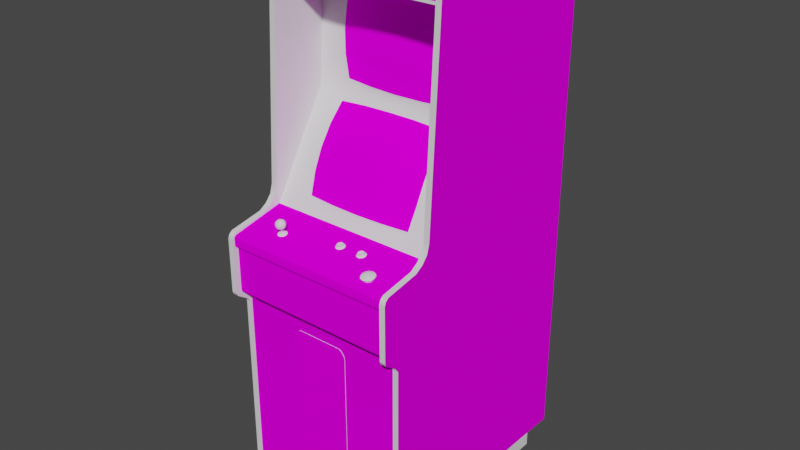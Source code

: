 # Source: spnchout.blend  (saved by Blender 2.93.20; exported with 4.5.12 LTS)
import bpy
from mathutils import Matrix  # noqa: F401  (used for matrix-valued properties, if any)

bpy.ops.wm.read_factory_settings(use_empty=True)
scene = bpy.context.scene
scene.name = 'Scene'

# ---- images (referenced by path relative to the original .blend; pixels are not part of the script)
import os
ASSET_DIR = os.environ.get("B2B_ASSET_DIR", "")  # directory of the original .blend (textures are referenced by path, not embedded)
HERE = os.path.dirname(os.path.abspath(__file__))  # packed textures are extracted next to this script under _unpacked/

def load_image(name, relpath, width, height, colorspace="sRGB"):
    """Load a texture the original file referenced (path relative to the .blend, or extracted next to this script)."""
    p = next((c for c in (os.path.join(HERE, relpath), os.path.join(ASSET_DIR, relpath)) if relpath and os.path.exists(c)), "")
    if p:
        img = bpy.data.images.load(p, check_existing=True)
        img.name = name
    else:  # same state as the original file: an image datablock whose file is absent (Cycles renders it pink)
        img = bpy.data.images.new(name, width, height)
        img.source = "FILE"
        img.filepath = "//" + (relpath or name)
    img.colorspace_settings.name = colorspace
    return img
img_01spnchoutmarqueemap_tiff = load_image('01spnchoutmarqueemap.TIFF', '01spnchoutmarqueemap.TIFF', 1024, 1024, 'sRGB')
img_02spnchoutsnapmap_tiff = load_image('02spnchoutsnapmap.TIFF', '02spnchoutsnapmap.TIFF', 1024, 1024, 'sRGB')
img_spnchoutsidemap_tiff = load_image('spnchoutsidemap.TIFF', 'spnchoutsidemap.TIFF', 1024, 1024, 'sRGB')
img_spnchoutcpomap_tiff = load_image('spnchoutcpomap.TIFF', 'spnchoutcpomap.TIFF', 1024, 1024, 'sRGB')
img_spnchoutmiscmap_tiff = load_image('spnchoutmiscmap.TIFF', 'spnchoutmiscmap.TIFF', 1024, 1024, 'sRGB')

# ---- materials (node trees are filled in below, after node groups)
mat_01spnchoutmarquee = bpy.data.materials.new('01spnchoutmarquee')
mat_01spnchoutmarquee.use_transparent_shadow = False
mat_01spnchoutmarquee.roughness = 0.8807
mat_01spnchoutmarquee.specular_intensity = 0.0
mat_02spnchoutsnap = bpy.data.materials.new('02spnchoutsnap')
mat_02spnchoutsnap.use_transparent_shadow = False
mat_02spnchoutsnap.roughness = 0.8807
mat_02spnchoutsnap.specular_intensity = 0.0
mat_spnchoutblack = bpy.data.materials.new('spnchoutblack')
mat_spnchoutblack.use_transparent_shadow = False
mat_spnchoutblack.roughness = 0.9157
mat_spnchoutblack.specular_intensity = 0.03529
mat_spnchoutside = bpy.data.materials.new('spnchoutside')
mat_spnchoutside.use_transparent_shadow = False
mat_spnchoutside.roughness = 0.8807
mat_spnchoutside.specular_intensity = 0.0
mat_spnchoutwhite = bpy.data.materials.new('spnchoutwhite')
mat_spnchoutwhite.use_transparent_shadow = False
mat_spnchoutwhite.roughness = 0.7934
mat_spnchoutwhite.specular_intensity = 0.7529
mat_spnchoutcpo = bpy.data.materials.new('spnchoutcpo')
mat_spnchoutcpo.use_transparent_shadow = False
mat_spnchoutcpo.roughness = 0.8807
mat_spnchoutcpo.specular_intensity = 0.0
mat_spnchoutmisc = bpy.data.materials.new('spnchoutmisc')
mat_spnchoutmisc.use_transparent_shadow = False
mat_spnchoutmisc.roughness = 0.8807
mat_spnchoutmisc.specular_intensity = 0.0
mat_spnchoutsilver = bpy.data.materials.new('spnchoutsilver')
mat_spnchoutsilver.use_transparent_shadow = False
mat_spnchoutsilver.roughness = 0.8114
mat_spnchoutsilver.specular_intensity = 0.2667
mat_spnchoutorangebutton = bpy.data.materials.new('spnchoutorangebutton')
mat_spnchoutorangebutton.use_transparent_shadow = False
mat_spnchoutorangebutton.roughness = 0.7934
mat_spnchoutorangebutton.specular_intensity = 0.6275
mat_spnchoutbluebutton = bpy.data.materials.new('spnchoutbluebutton')
mat_spnchoutbluebutton.use_transparent_shadow = False
mat_spnchoutbluebutton.roughness = 0.7934
mat_spnchoutbluebutton.specular_intensity = 0.6275

# ---- node groups
ng_auto_smooth = bpy.data.node_groups.new('Auto Smooth', 'GeometryNodeTree')
_s = ng_auto_smooth.interface.new_socket(name='Geometry', in_out='OUTPUT', socket_type='NodeSocketGeometry')
_s = ng_auto_smooth.interface.new_socket(name='Geometry', in_out='INPUT', socket_type='NodeSocketGeometry')
_s = ng_auto_smooth.interface.new_socket(name='Angle', in_out='INPUT', socket_type='NodeSocketFloat')
_s.subtype = 'ANGLE'
_s.min_value = 0.0
_s.max_value = 3.142
ng_auto_smooth.is_modifier = True
_N = ng_auto_smooth.nodes; _L = ng_auto_smooth.links
n0 = _N.new('NodeGroupOutput'); n0.name = 'Group Output'; n0.location = (480, -100)
n1 = _N.new('NodeGroupInput'); n1.name = 'Group Input'; n1.location = (-420, -300)
n2 = _N.new('NodeGroupInput'); n2.name = 'Group Input.001'; n2.location = (-60, -100)
n3 = _N.new('GeometryNodeSetShadeSmooth'); n3.name = 'Set Shade Smooth'; n3.location = (120, -100)
n3.domain = 'EDGE'
n4 = _N.new('GeometryNodeSetShadeSmooth'); n4.name = 'Set Shade Smooth.001'; n4.location = (300, -100)
n5 = _N.new('GeometryNodeInputMeshEdgeAngle'); n5.name = 'Edge Angle'; n5.location = (-420, -220)
n6 = _N.new('GeometryNodeInputEdgeSmooth'); n6.name = 'Is Edge Smooth'; n6.location = (-60, -160)
n7 = _N.new('GeometryNodeInputShadeSmooth'); n7.name = 'Is Face Smooth'; n7.location = (-240, -340)
n8 = _N.new('FunctionNodeBooleanMath'); n8.name = 'Boolean Math'; n8.location = (-60, -220)
n9 = _N.new('FunctionNodeCompare'); n9.name = 'Compare'; n9.location = (-240, -180)
n9.operation = 'LESS_EQUAL'
_L.new(n5.outputs[0], n9.inputs[0])
_L.new(n4.outputs[0], n0.inputs[0])
_L.new(n1.outputs[1], n9.inputs[1])
_L.new(n9.outputs[0], n8.inputs[0])
_L.new(n7.outputs[0], n8.inputs[1])
_L.new(n2.outputs[0], n3.inputs[0])
_L.new(n6.outputs[0], n3.inputs[1])
_L.new(n3.outputs[0], n4.inputs[0])
_L.new(n8.outputs[0], n3.inputs[2])
n0.is_active_output = True

# ---- material node trees
mat_01spnchoutmarquee.use_nodes = True; mat_01spnchoutmarquee.node_tree.nodes.clear()
_N = mat_01spnchoutmarquee.node_tree.nodes; _L = mat_01spnchoutmarquee.node_tree.links
n0 = _N.new('ShaderNodeBsdfPrincipled'); n0.name = 'Principled BSDF'; n0.location = (10, 300)
n0.distribution = 'GGX'
n0.subsurface_method = 'BURLEY'
n0.inputs[2].default_value = 0.8807
n0.inputs[3].default_value = 1.45
n0.inputs[13].default_value = 0.0
n0.inputs[27].default_value = (0.0, 0.0, 0.0, 1.0)
n0.inputs[28].default_value = 1.0
n1 = _N.new('ShaderNodeOutputMaterial'); n1.name = 'Material Output'; n1.location = (300, 300)
n2 = _N.new('ShaderNodeTexImage'); n2.name = 'Image Texture'; n2.location = (-300, 600)
n2.image = img_01spnchoutmarqueemap_tiff
_L.new(n0.outputs[0], n1.inputs[0])
_L.new(n2.outputs[0], n0.inputs[0])
n1.is_active_output = True
mat_02spnchoutsnap.use_nodes = True; mat_02spnchoutsnap.node_tree.nodes.clear()
_N = mat_02spnchoutsnap.node_tree.nodes; _L = mat_02spnchoutsnap.node_tree.links
n0 = _N.new('ShaderNodeBsdfPrincipled'); n0.name = 'Principled BSDF'; n0.location = (10, 300)
n0.distribution = 'GGX'
n0.subsurface_method = 'BURLEY'
n0.inputs[2].default_value = 0.8807
n0.inputs[3].default_value = 1.45
n0.inputs[13].default_value = 0.0
n0.inputs[27].default_value = (0.0, 0.0, 0.0, 1.0)
n0.inputs[28].default_value = 1.0
n1 = _N.new('ShaderNodeOutputMaterial'); n1.name = 'Material Output'; n1.location = (300, 300)
n2 = _N.new('ShaderNodeTexImage'); n2.name = 'Image Texture'; n2.location = (-300, 600)
n2.image = img_02spnchoutsnapmap_tiff
_L.new(n0.outputs[0], n1.inputs[0])
_L.new(n2.outputs[0], n0.inputs[0])
n1.is_active_output = True
mat_spnchoutblack.use_nodes = True; mat_spnchoutblack.node_tree.nodes.clear()
_N = mat_spnchoutblack.node_tree.nodes; _L = mat_spnchoutblack.node_tree.links
n0 = _N.new('ShaderNodeBsdfPrincipled'); n0.name = 'Principled BSDF'; n0.location = (10, 300)
n0.distribution = 'GGX'
n0.subsurface_method = 'BURLEY'
n0.inputs[2].default_value = 0.9157
n0.inputs[3].default_value = 1.45
n0.inputs[13].default_value = 0.03529
n0.inputs[27].default_value = (0.0, 0.0, 0.0, 1.0)
n0.inputs[28].default_value = 1.0
n1 = _N.new('ShaderNodeOutputMaterial'); n1.name = 'Material Output'; n1.location = (300, 300)
_L.new(n0.outputs[0], n1.inputs[0])
n1.is_active_output = True
mat_spnchoutside.use_nodes = True; mat_spnchoutside.node_tree.nodes.clear()
_N = mat_spnchoutside.node_tree.nodes; _L = mat_spnchoutside.node_tree.links
n0 = _N.new('ShaderNodeBsdfPrincipled'); n0.name = 'Principled BSDF'; n0.location = (10, 300)
n0.distribution = 'GGX'
n0.subsurface_method = 'BURLEY'
n0.inputs[2].default_value = 0.8807
n0.inputs[3].default_value = 1.45
n0.inputs[13].default_value = 0.0
n0.inputs[27].default_value = (0.0, 0.0, 0.0, 1.0)
n0.inputs[28].default_value = 1.0
n1 = _N.new('ShaderNodeOutputMaterial'); n1.name = 'Material Output'; n1.location = (300, 300)
n2 = _N.new('ShaderNodeTexImage'); n2.name = 'Image Texture'; n2.location = (-300, 600)
n2.image = img_spnchoutsidemap_tiff
_L.new(n0.outputs[0], n1.inputs[0])
_L.new(n2.outputs[0], n0.inputs[0])
n1.is_active_output = True
mat_spnchoutwhite.use_nodes = True; mat_spnchoutwhite.node_tree.nodes.clear()
_N = mat_spnchoutwhite.node_tree.nodes; _L = mat_spnchoutwhite.node_tree.links
n0 = _N.new('ShaderNodeBsdfPrincipled'); n0.name = 'Principled BSDF'; n0.location = (10, 300)
n0.distribution = 'GGX'
n0.subsurface_method = 'BURLEY'
n0.inputs[2].default_value = 0.7934
n0.inputs[3].default_value = 1.45
n0.inputs[13].default_value = 0.7529
n0.inputs[27].default_value = (0.0, 0.0, 0.0, 1.0)
n0.inputs[28].default_value = 1.0
n1 = _N.new('ShaderNodeOutputMaterial'); n1.name = 'Material Output'; n1.location = (300, 300)
_L.new(n0.outputs[0], n1.inputs[0])
n1.is_active_output = True
mat_spnchoutcpo.use_nodes = True; mat_spnchoutcpo.node_tree.nodes.clear()
_N = mat_spnchoutcpo.node_tree.nodes; _L = mat_spnchoutcpo.node_tree.links
n0 = _N.new('ShaderNodeBsdfPrincipled'); n0.name = 'Principled BSDF'; n0.location = (10, 300)
n0.distribution = 'GGX'
n0.subsurface_method = 'BURLEY'
n0.inputs[2].default_value = 0.8807
n0.inputs[3].default_value = 1.45
n0.inputs[13].default_value = 0.0
n0.inputs[27].default_value = (0.0, 0.0, 0.0, 1.0)
n0.inputs[28].default_value = 1.0
n1 = _N.new('ShaderNodeOutputMaterial'); n1.name = 'Material Output'; n1.location = (300, 300)
n2 = _N.new('ShaderNodeTexImage'); n2.name = 'Image Texture'; n2.location = (-300, 600)
n2.image = img_spnchoutcpomap_tiff
_L.new(n0.outputs[0], n1.inputs[0])
_L.new(n2.outputs[0], n0.inputs[0])
n1.is_active_output = True
mat_spnchoutmisc.use_nodes = True; mat_spnchoutmisc.node_tree.nodes.clear()
_N = mat_spnchoutmisc.node_tree.nodes; _L = mat_spnchoutmisc.node_tree.links
n0 = _N.new('ShaderNodeBsdfPrincipled'); n0.name = 'Principled BSDF'; n0.location = (10, 300)
n0.distribution = 'GGX'
n0.subsurface_method = 'BURLEY'
n0.inputs[2].default_value = 0.8807
n0.inputs[3].default_value = 1.45
n0.inputs[13].default_value = 0.0
n0.inputs[27].default_value = (0.0, 0.0, 0.0, 1.0)
n0.inputs[28].default_value = 1.0
n1 = _N.new('ShaderNodeOutputMaterial'); n1.name = 'Material Output'; n1.location = (300, 300)
n2 = _N.new('ShaderNodeTexImage'); n2.name = 'Image Texture'; n2.location = (-300, 600)
n2.image = img_spnchoutmiscmap_tiff
_L.new(n0.outputs[0], n1.inputs[0])
_L.new(n2.outputs[0], n0.inputs[0])
n1.is_active_output = True
mat_spnchoutsilver.use_nodes = True; mat_spnchoutsilver.node_tree.nodes.clear()
_N = mat_spnchoutsilver.node_tree.nodes; _L = mat_spnchoutsilver.node_tree.links
n0 = _N.new('ShaderNodeBsdfPrincipled'); n0.name = 'Principled BSDF'; n0.location = (10, 300)
n0.distribution = 'GGX'
n0.subsurface_method = 'BURLEY'
n0.inputs[2].default_value = 0.8114
n0.inputs[3].default_value = 1.45
n0.inputs[13].default_value = 0.2667
n0.inputs[27].default_value = (0.0, 0.0, 0.0, 1.0)
n0.inputs[28].default_value = 1.0
n1 = _N.new('ShaderNodeOutputMaterial'); n1.name = 'Material Output'; n1.location = (300, 300)
_L.new(n0.outputs[0], n1.inputs[0])
n1.is_active_output = True
mat_spnchoutorangebutton.use_nodes = True; mat_spnchoutorangebutton.node_tree.nodes.clear()
_N = mat_spnchoutorangebutton.node_tree.nodes; _L = mat_spnchoutorangebutton.node_tree.links
n0 = _N.new('ShaderNodeBsdfPrincipled'); n0.name = 'Principled BSDF'; n0.location = (10, 300)
n0.distribution = 'GGX'
n0.subsurface_method = 'BURLEY'
n0.inputs[2].default_value = 0.7934
n0.inputs[3].default_value = 1.45
n0.inputs[13].default_value = 0.6275
n0.inputs[27].default_value = (0.0, 0.0, 0.0, 1.0)
n0.inputs[28].default_value = 1.0
n1 = _N.new('ShaderNodeOutputMaterial'); n1.name = 'Material Output'; n1.location = (300, 300)
_L.new(n0.outputs[0], n1.inputs[0])
n1.is_active_output = True
mat_spnchoutbluebutton.use_nodes = True; mat_spnchoutbluebutton.node_tree.nodes.clear()
_N = mat_spnchoutbluebutton.node_tree.nodes; _L = mat_spnchoutbluebutton.node_tree.links
n0 = _N.new('ShaderNodeBsdfPrincipled'); n0.name = 'Principled BSDF'; n0.location = (10, 300)
n0.distribution = 'GGX'
n0.subsurface_method = 'BURLEY'
n0.inputs[2].default_value = 0.7934
n0.inputs[3].default_value = 1.45
n0.inputs[13].default_value = 0.6275
n0.inputs[27].default_value = (0.0, 0.0, 0.0, 1.0)
n0.inputs[28].default_value = 1.0
n1 = _N.new('ShaderNodeOutputMaterial'); n1.name = 'Material Output'; n1.location = (300, 300)
_L.new(n0.outputs[0], n1.inputs[0])
n1.is_active_output = True

# ---- world
world_world = bpy.data.worlds.new('World'); scene.world = world_world
world_world.use_nodes = True; world_world.node_tree.nodes.clear()
_N = world_world.node_tree.nodes; _L = world_world.node_tree.links
n0 = _N.new('ShaderNodeOutputWorld'); n0.name = 'World Output'; n0.location = (300, 300)
n1 = _N.new('ShaderNodeBackground'); n1.name = 'Background'; n1.location = (10, 300)
n1.inputs[0].default_value = (0.05088, 0.05088, 0.05088, 1.0)
_L.new(n1.outputs[0], n0.inputs[0])
n0.is_active_output = True
world_world.color = (0.05088, 0.05088, 0.05088)
world_world.use_sun_shadow = False
world_world.sun_shadow_jitter_overblur = 0.0

# ---- meshes
me_spnchout = bpy.data.meshes.new('spnchout')
me_spnchout.from_pydata([(0.2666, 0.8401, -0.0514), (-0.3245, 0.8401, -0.0514), (-0.3245, 0.7342, -0.04512), (0.2666, 0.7342, -0.04512), (-0.02999, 0.4362, -0.2171), (0.06936, 0.358, -0.231), (-0.02996, 0.105, -0.06511), (-0.1356, 0.177, -0.1031), (-0.233, 0.517, -0.2349), (-0.1357, 0.5175, -0.2207), (0.175, 0.1027, -0.0805), (0.1755, 0.1711, -0.1146), (0.07713, 0.1774, -0.1024), (-0.02998, 0.2491, -0.1458), (-0.1266, 0.3071, -0.2017), (0.175, 0.4406, -0.232), (0.07711, 0.5175, -0.2199), (-0.03, 0.6009, -0.2285), (-0.03012, 0.6793, -0.2521), (-0.1266, 0.6772, -0.2542), (-0.02994, 0.02747, -0.04238), (-0.1328, 0.1039, -0.07022), (-0.02997, 0.3563, -0.2296), (-0.1329, 0.4373, -0.2222), (0.07468, 0.5999, -0.2324), (-0.0301, 0.3099, -0.2006), (0.0747, 0.2465, -0.1489), (-0.1328, 0.2454, -0.1494), (-0.1329, 0.5991, -0.2333), (0.07527, 0.1044, -0.06933), (0.07525, 0.4375, -0.2211), (-0.231, 0.1017, -0.08206), (-0.1266, 0.02783, -0.04538), (-0.1266, 0.3579, -0.2322), (0.1741, 0.5951, -0.2426), (0.1662, 0.6738, -0.258), (0.06827, 0.6788, -0.2532), (-0.02937, 0.5181, -0.2134), (-0.02934, 0.1807, -0.09681), (0.1754, 0.5171, -0.2335), (-0.2228, 0.6712, -0.2599), (0.1742, 0.2378, -0.1561), (0.06938, 0.02843, -0.04432), (0.06829, 0.309, -0.2014), (-0.2024, -0.02991, 0.09195), (-0.2098, -0.03193, 0.102), (-0.1903, -0.03068, 0.09579), (-0.2095, -0.0003093, 0.09326), (-0.216, -0.001337, 0.1021), (-0.1831, 0.005947, 0.1085), (-0.1821, -0.002605, 0.1131), (-0.1821, -0.001337, 0.1021), (-0.215, -0.009889, 0.1067), (-0.216, -0.002605, 0.1131), (-0.2095, -0.003633, 0.1219), (-0.2037, 0.005672, 0.123), (-0.2119, 0.004865, 0.1178), (-0.2024, -0.03394, 0.112), (-0.1903, -0.03317, 0.1082), (-0.1915, -0.0164, 0.1004), (-0.1839, -0.01128, 0.1065), (-0.1915, -0.01767, 0.1113), (-0.2142, 0.007336, 0.1087), (-0.1961, 0.01206, 0.1182), (-0.1868, 0.006308, 0.1175), (-0.1897, 0.01309, 0.1093), (-0.2077, -0.03068, 0.09579), (-0.2102, -0.03071, 0.09397), (-0.2033, -0.02972, 0.08906), (-0.1948, -0.02972, 0.08906), (-0.194, -0.03237, 0.08607), (-0.1858, -0.03354, 0.09188), (-0.1883, -0.03193, 0.102), (-0.1879, -0.0339, 0.1099), (-0.2077, -0.03317, 0.1082), (-0.2102, -0.0339, 0.1099), (-0.2128, -0.0323, 0.1019), (-0.199, -0.004028, 0.1253), (-0.2019, -0.01806, 0.1147), (-0.2113, -0.01231, 0.1154), (-0.2084, -0.01703, 0.1058), (-0.1943, -0.009618, 0.09218), (-0.1861, -0.008807, 0.09736), (-0.1941, 0.007694, 0.09344), (-0.1886, -0.0003093, 0.09326), (-0.199, 8.166e-05, 0.08988), (-0.1886, -0.003633, 0.1219), (-0.1943, -0.01294, 0.1208), (-0.1861, -0.01097, 0.116), (-0.2066, 0.01245, 0.1148), (-0.1961, 0.01412, 0.1005), (-0.2037, 0.009, 0.09434), (-0.2066, 0.01372, 0.1039), (-0.204, -0.008142, 0.0916), (0.0514, -0.8513, 0.1326), (-0.1096, -0.8513, 0.1326), (-0.1096, -0.8513, 0.08233), (-0.1096, -0.3313, 0.08233), (-0.1182, -0.3358, 0.08233), (-0.2033, -0.03488, 0.1148), (-0.1948, -0.03488, 0.1148), (-0.1957, -0.03394, 0.112), (-0.1879, -0.03071, 0.09397), (-0.1957, -0.02991, 0.09195), (-0.1858, -0.03732, 0.1107), (-0.1827, -0.03543, 0.1013), (-0.1852, -0.0323, 0.1019), (-0.2041, -0.03237, 0.08607), (-0.204, -0.01164, 0.1217), (-0.1941, 0.004195, 0.1236), (-0.2113, -0.01025, 0.09765), (-0.2019, -0.016, 0.09698), (-0.2119, 0.007028, 0.09919), (-0.1868, 0.008363, 0.09981), (0.07372, -0.359, 0.08233), (0.07014, -0.3483, 0.08233), (0.0514, -0.8513, 0.08233), (0.06003, -0.8468, 0.08233), (0.07014, -0.8343, 0.1326), (-0.1283, -0.3483, 0.08233), (-0.1319, -0.359, 0.08233), (-0.1283, -0.8343, 0.08233), (-0.1182, -0.8468, 0.08233), (0.06003, -0.3358, 0.08233), (0.0514, -0.3313, 0.08233), (0.0514, -0.3313, 0.1326), (0.07014, -0.8343, 0.08233), (0.07372, -0.8236, 0.08233), (-0.1319, -0.8236, 0.08233), (-0.3241, -0.9491, -0.6192), (-0.194, -0.03848, 0.1165), (-0.2041, -0.03848, 0.1165), (-0.2122, -0.03732, 0.1107), (-0.2154, -0.03543, 0.1013), (-0.2122, -0.03354, 0.09188), (-0.199, -0.01968, 0.1055), (-0.199, 0.01573, 0.1096), (-0.1096, -0.3313, 0.1326), (0.2711, -0.9444, -0.6918), (-0.3285, -0.9444, -0.6918), (-0.3241, 0.8459, -0.05009), (-0.3241, 0.05353, -0.00181), (-0.3241, -0.9541, -0.695), (0.2659, 0.05353, -0.00181), (0.2711, 0.853, -0.6918), (-0.3241, -0.9541, 0.1264), (0.2659, 0.8559, -0.695), (-0.3441, -0.003612, -0.695), (0.2659, -0.2505, 0.192), (0.2659, 0.02097, 0.007428), (-0.3241, 0.02097, 0.007428), (-0.3241, -0.2505, 0.192), (-0.3343, 0.5169, -0.2325), (0.2859, -0.003612, -0.695), (0.2859, -0.9541, -0.695), (-0.3241, 0.8559, -0.07236), (-0.3241, 0.8559, -0.695), (-0.3285, 0.853, -0.6918), (-0.3285, 0.853, -0.06845), (0.2711, -0.9444, 0.1309), (-0.3285, -0.9444, 0.1309), (0.2711, 0.853, -0.06845), (0.2764, 0.7607, -0.2479), (0.2761, 0.517, -0.2302), (-0.03169, 0.323, -0.2212), (0.2659, -0.05108, 0.1871), (0.2659, -0.02054, 0.05604), (-0.3285, 0.7241, -0.04494), (-0.3285, 0.7241, -0.2555), (0.2711, 0.7241, -0.2555), (0.2711, 0.7241, -0.04494), (0.2763, 0.328, -0.2164), (0.2761, 0.1758, -0.1238), (0.09676, 0.002107, -0.01971), (-0.231, 0.236, -0.157), (-0.2873, 0.2606, -0.1772), (-0.2872, 0.1751, -0.1256), (-0.1562, 0.3227, -0.2216), (-0.2228, 0.2993, -0.2042), (0.2289, 0.176, -0.1241), (0.09535, 0.7233, -0.2459), (-0.03169, 0.7233, -0.2463), (-0.3346, -0.03047, -0.001769), (-0.3343, 0.1748, -0.1257), (0.2711, 0.843, -0.05202), (-0.3285, 0.843, -0.05202), (0.2659, -0.2891, 0.1497), (0.2659, -0.9491, 0.07847), (0.2659, -1.034, 0.07847), (0.2659, -1.034, -0.6192), (-0.3241, -0.9491, 0.07847), (-0.3241, -1.034, -0.6192), (0.2659, -0.9491, -0.6192), (-0.3241, -1.034, 0.07847), (-0.2228, 0.3625, -0.2388), (-0.2228, 0.02916, -0.0533), (0.1679, 0.3627, -0.2366), (0.2289, 0.419, -0.2232), (0.2291, 0.002407, -0.01937), (0.2289, 0.09163, -0.07321), (0.1662, 0.3024, -0.2037), (0.09535, 0.3232, -0.2208), (0.229, 0.3263, -0.2165), (-0.3241, -0.2728, 0.174), (0.2659, -0.003616, 0.02857), (-0.3241, -0.003616, 0.02857), (-0.2875, 0.7231, -0.2473), (-0.2873, 0.6167, -0.2396), (0.2289, 0.6182, -0.2377), (-0.3346, 0.7605, -0.2502), (-0.03204, 0.7607, -0.2491), (-0.03181, -0.03011, -0.000783), (-0.2873, 0.09069, -0.07469), (-0.1563, 0.001691, -0.02047), (-0.2873, 0.5171, -0.2323), (-0.231, 0.5939, -0.2443), (-0.231, 0.4404, -0.2338), (0.2291, 0.7233, -0.2454), (0.2288, 0.5173, -0.2304), (0.2764, -0.02947, 5.305e-05), (-0.03149, 0.001866, -0.02007), (-0.2329, 0.1705, -0.1158), (-0.3346, 0.3273, -0.2187), (-0.2873, 0.4188, -0.2251), (0.2289, 0.2626, -0.1764), (-0.3241, -0.9435, 0.1361), (0.1679, 0.03026, -0.05139), (-0.2875, 0.001562, -0.02091), (-0.1562, 0.7232, -0.2468), (-0.2875, 0.3253, -0.2183), (-0.3241, -0.06501, 0.192), (0.2659, -0.06501, 0.192), (-0.3241, 0.8527, -0.05923), (0.2659, 0.8318, -0.04612), (-0.3241, 0.8318, -0.04612), (0.2659, -0.2624, 0.1889), (0.2859, 0.8559, -0.07236), (-0.3441, -0.9541, 0.1264), (0.2859, -0.06501, 0.192), (-0.3441, -0.2891, 0.1497), (-0.3441, -0.06501, 0.192), (0.2859, 0.8559, -0.695), (0.2859, -0.0418, 0.176), (0.2859, -0.2624, 0.1889), (-0.3441, -0.2624, 0.1889), (0.2859, 0.02097, 0.007428), (-0.3441, -0.003616, 0.02857), (-0.3441, 0.02097, 0.007428), (-0.3441, 0.8459, -0.05009), (-0.3441, -0.9435, 0.1361), (-0.3441, -0.05108, 0.1871), (0.2859, -0.05108, 0.1871), (0.2859, 0.8527, -0.05923), (-0.3441, 0.8527, -0.05923), (0.2859, 0.8318, -0.04612), (-0.3441, -0.2505, 0.192), (-0.3441, -0.2728, 0.174), (-0.3441, 0.8559, -0.695), (-0.3441, 0.8559, -0.07236), (-0.3441, 0.8318, -0.04612), (-0.3441, 0.05353, -0.00181), (-0.3241, -0.0418, 0.176), (-0.3241, -0.02054, 0.05604), (-0.3441, -0.02054, 0.05604), (0.2859, 0.05353, -0.00181), (0.2859, -0.02054, 0.05604), (0.2659, -0.0418, 0.176), (0.2659, 0.8559, -0.07236), (-0.3241, -0.2891, 0.1497), (-0.3241, -0.3098, 0.1352), (-0.3441, -0.3098, 0.1352), (0.2859, -0.2891, 0.1497), (0.2859, -0.2728, 0.174), (0.2859, -0.3098, 0.1352), (0.2659, -0.3098, 0.1352), (0.2659, -0.9435, 0.1361), (0.2859, -0.2505, 0.192), (-0.3441, -0.0418, 0.176), (0.2859, -0.003616, 0.02857), (0.2859, -0.9541, 0.1264), (0.2659, -0.9541, 0.1264), (0.2659, -0.9541, -0.695), (0.2859, -0.9435, 0.1361), (-0.3241, -0.2624, 0.1889), (0.2659, -0.2728, 0.174), (-0.3441, -0.9541, -0.695), (0.2659, 0.8459, -0.05009), (0.2859, 0.8459, -0.05009), (0.2659, 0.8527, -0.05923), (-0.3241, -0.05108, 0.1871), (-0.3247, -0.01298, -0.01033), (-0.3247, -0.05125, 0.1801), (0.2665, -0.05125, 0.1801), (0.2665, -0.01298, -0.01033), (-0.3247, -0.0869, 0.185), (0.2665, -0.0869, 0.185), (0.2665, -0.05724, 0.185), (-0.3247, -0.05724, 0.185), (0.07372, -0.8236, 0.1326), (-0.1319, -0.359, 0.1326), (0.07014, -0.3483, 0.1326), (0.06003, -0.8468, 0.1326), (-0.1319, -0.8236, 0.1326), (-0.1283, -0.8343, 0.1326), (-0.1182, -0.3358, 0.1326), (0.07372, -0.359, 0.1326), (0.06003, -0.3358, 0.1326), (-0.1283, -0.3483, 0.1326), (-0.1182, -0.8468, 0.1326), (0.2711, -0.2898, 0.1309), (-0.3257, -0.2475, 0.1724), (-0.3252, -0.0869, 0.1724), (-0.3285, -0.2898, 0.1309), (0.2711, -0.2559, 0.1687), (-0.3285, -0.2559, 0.1687), (0.2668, -0.0869, 0.1724), (0.2669, -0.2475, 0.1724), (-0.1944, -0.01681, 0.1051), (-0.1958, -0.01747, 0.1084), (-0.1958, -0.04293, 0.1031), (-0.1991, -0.04321, 0.1045), (-0.1991, -0.01775, 0.1097), (-0.2024, -0.04293, 0.1031), (-0.2024, -0.01747, 0.1084), (-0.2038, -0.04226, 0.09987), (-0.2038, -0.01681, 0.1051), (-0.2024, -0.0416, 0.09663), (-0.2024, -0.01614, 0.1019), (-0.1991, -0.04132, 0.09528), (-0.1991, -0.01586, 0.1005), (-0.1958, -0.0416, 0.09663), (-0.1958, -0.01614, 0.1019), (-0.1944, -0.04226, 0.09987), (0.1909, -0.04058, 0.133), (0.1889, -0.03203, 0.1269), (0.1755, -0.04358, 0.1481), (0.1832, -0.03798, 0.1199), (0.1678, -0.03614, 0.1475), (0.1755, -0.03654, 0.1495), (0.1622, -0.03203, 0.1269), (0.1889, -0.04207, 0.1406), (0.1601, -0.04058, 0.133), (0.1868, -0.0372, 0.1536), (0.1909, -0.03354, 0.1344), (0.1601, -0.03354, 0.1344), (0.1643, -0.0372, 0.1536), (0.156, -0.03559, 0.1455), (0.1622, -0.03504, 0.142), (0.1755, -0.02901, 0.1123), (0.1755, -0.03053, 0.1193), (0.1832, -0.03094, 0.1213), (0.1832, -0.03614, 0.1475), (0.1889, -0.03504, 0.142), (0.195, -0.03559, 0.1455), (0.1678, -0.03094, 0.1213), (0.1755, -0.03757, 0.1179), (0.1902, -0.04376, 0.141), (0.1924, -0.04212, 0.1327), (0.1924, -0.04058, 0.133), (0.1609, -0.04047, 0.1244), (0.1586, -0.04212, 0.1327), (0.1586, -0.04058, 0.133), (0.1609, -0.04376, 0.141), (0.1671, -0.04497, 0.1471), (0.1755, -0.04541, 0.1493), (0.184, -0.04497, 0.1471), (0.1902, -0.04047, 0.1244), (0.184, -0.03926, 0.1183), (0.184, -0.03772, 0.1186), (0.1755, -0.03882, 0.1161), (0.1671, -0.03926, 0.1183), (0.1671, -0.03772, 0.1186), (0.1755, -0.04387, 0.1496), (0.1609, -0.03893, 0.1247), (0.1902, -0.03893, 0.1247), (0.1671, -0.04343, 0.1474), (0.1832, -0.04318, 0.1461), (0.1755, -0.03728, 0.1164), (0.1678, -0.03798, 0.1199), (0.1609, -0.04222, 0.1413), (0.1678, -0.04318, 0.1461), (0.184, -0.04343, 0.1474), (0.1902, -0.04222, 0.1413), (0.1622, -0.04207, 0.1406), (0.1889, -0.03908, 0.1255), (0.1622, -0.03908, 0.1255), (0.07577, -0.01851, 0.05573), (0.08115, -0.02171, 0.05109), (0.08445, -0.0238, 0.06113), (0.0932, -0.01851, 0.05573), (0.08781, -0.01774, 0.05189), (0.08022, -0.02668, 0.07393), (0.08874, -0.02668, 0.07393), (0.08781, -0.02574, 0.07118), (0.08874, -0.02152, 0.0482), (0.08022, -0.02152, 0.0482), (0.08781, -0.02171, 0.05109), (0.001724, -0.0238, 0.06113), (0.005089, -0.01774, 0.05189), (-0.002502, -0.02668, 0.07393), (0.006021, -0.02668, 0.07393), (0.005089, -0.02574, 0.07118), (-0.002502, -0.02152, 0.0482), (-0.00157, -0.02171, 0.05109), (0.01047, -0.01851, 0.05573), (0.08115, -0.02177, 0.07198), (0.07577, -0.021, 0.06814), (0.08781, -0.02177, 0.07198), (0.09525, -0.02373, 0.06114), (0.0932, -0.02497, 0.06735), (0.09564, -0.0257, 0.06901), (0.08115, -0.02574, 0.07118), (0.07577, -0.02497, 0.06735), (0.07332, -0.0257, 0.06901), (0.07069, -0.0241, 0.06106), (0.0977, -0.02534, 0.05102), (0.08953, -0.02417, 0.04521), (0.07332, -0.02251, 0.05311), (0.07577, -0.02248, 0.05493), (-0.006957, -0.02497, 0.06735), (0.01292, -0.0257, 0.06901), (-0.009403, -0.0257, 0.06901), (-0.01204, -0.0241, 0.06106), (0.01497, -0.02534, 0.05102), (0.006807, -0.02417, 0.04521), (0.01253, -0.02373, 0.06114), (-0.009403, -0.02251, 0.05311), (0.0932, -0.021, 0.06814), (0.09525, -0.01976, 0.06193), (0.07371, -0.02373, 0.06114), (0.09564, -0.02251, 0.05311), (0.0977, -0.02912, 0.06985), (0.1008, -0.02723, 0.06043), (0.09828, -0.0241, 0.06106), (0.07944, -0.02417, 0.04521), (0.01047, -0.021, 0.06814), (-0.00157, -0.02574, 0.07118), (-0.006957, -0.02248, 0.05493), (0.01047, -0.02497, 0.06735), (0.01253, -0.01976, 0.06193), (-0.009012, -0.02373, 0.06114), (0.01292, -0.02251, 0.05311), (0.01497, -0.02912, 0.06985), (0.01809, -0.02723, 0.06043), (0.01555, -0.0241, 0.06106), (0.006021, -0.02152, 0.0482), (-0.003288, -0.02417, 0.04521), (0.08112, -0.01775, 0.05197), (0.07371, -0.01976, 0.06193), (0.0932, -0.02248, 0.05493), (0.08953, -0.03028, 0.07566), (0.07944, -0.03028, 0.07566), (0.07127, -0.02912, 0.06985), (0.06815, -0.02723, 0.06043), (0.07127, -0.02534, 0.05102), (-0.00157, -0.02177, 0.07198), (0.005089, -0.02177, 0.07198), (-0.001608, -0.01775, 0.05197), (-0.006957, -0.01851, 0.05573), (-0.009012, -0.01976, 0.06193), (-0.006957, -0.021, 0.06814), (0.005089, -0.02171, 0.05109), (0.01047, -0.02248, 0.05493), (0.006807, -0.03028, 0.07566), (-0.003288, -0.03028, 0.07566), (-0.01145, -0.02912, 0.06985), (-0.01457, -0.02723, 0.06043), (-0.01145, -0.02534, 0.05102), (0.1909, -0.0282, 0.1355), (0.1889, -0.0267, 0.1279), (0.1755, -0.03527, 0.157), (0.1868, -0.03468, 0.1541), (0.1832, -0.0308, 0.1486), (0.1622, -0.0267, 0.1279), (0.1601, -0.0282, 0.1355), (0.1668, -0.02644, 0.1358), (0.1832, -0.0256, 0.1224), (0.1868, -0.02708, 0.1158), (0.1622, -0.0297, 0.143), (0.1678, -0.0308, 0.1486), (0.1643, -0.02708, 0.1158), (0.1678, -0.0256, 0.1224), (0.1755, -0.03779, 0.1565), (0.1874, -0.03637, 0.1548), (0.195, -0.02869, 0.1239), (0.1981, -0.03088, 0.1349), (0.1992, -0.03237, 0.1346), (0.1889, -0.0297, 0.143), (0.155, -0.03007, 0.123), (0.1518, -0.03237, 0.1346), (0.153, -0.03088, 0.1349), (0.1643, -0.03468, 0.1541), (0.156, -0.03308, 0.146), (0.155, -0.03468, 0.1463), (0.1637, -0.03637, 0.1548), (0.1755, -0.03698, 0.1579), (0.156, -0.02869, 0.1239), (0.1643, -0.0296, 0.1153), (0.1637, -0.02838, 0.1145), (0.195, -0.0312, 0.1234), (0.1868, -0.0296, 0.1153), (0.1874, -0.02838, 0.1145), (0.196, -0.03468, 0.1463), (0.195, -0.03308, 0.146), (0.1755, -0.02776, 0.1114), (0.1755, -0.02649, 0.1128), (0.196, -0.03007, 0.123), (0.1755, -0.0312, 0.1506), (0.1679, -0.02559, 0.1315), (0.1679, -0.0273, 0.1401), (0.1711, -0.02497, 0.1284), (0.1755, -0.0252, 0.1204), (0.1831, -0.0273, 0.1401), (0.1831, -0.02559, 0.1315), (0.1799, -0.02497, 0.1284), (0.153, -0.0334, 0.1344), (0.156, -0.0312, 0.1234), (0.1981, -0.0334, 0.1344), (0.1755, -0.02814, 0.1444), (0.1755, -0.02474, 0.1272), (0.1711, -0.02792, 0.1433), (0.1843, -0.02644, 0.1358), (0.1799, -0.02792, 0.1433)], [], [(157, 144, 138, 139), (4, 22, 5, 30), (8, 216, 23, 9), (7, 27, 174, 221), (11, 41, 26, 12), (13, 25, 14, 27), (42, 29, 6, 20), (21, 32, 20, 6), (26, 43, 25, 13), (9, 28, 215, 8), (6, 38, 7, 21), (13, 38, 12, 26), (4, 37, 9, 23), (12, 29, 10, 11), (38, 13, 27, 7), (43, 26, 41, 200), (27, 14, 178, 174), (36, 24, 34, 35), (38, 6, 29, 12), (17, 37, 16, 24), (221, 31, 21, 7), (19, 28, 17, 18), (33, 23, 216, 194), (24, 36, 18, 17), (39, 34, 24, 16), (29, 42, 226, 10), (506, 501, 477, 484), (279, 154, 153, 273), (28, 19, 40, 215), (37, 17, 28, 9), (258, 257, 147, 260), (125, 299, 95, 298), (23, 33, 22, 4), (176, 221, 174, 175), (82, 84, 113, 51), (84, 82, 81, 85), (60, 88, 61, 59), (54, 55, 56), (57, 58, 46), (61, 87, 108, 78), (135, 59, 61), (136, 89, 55, 63), (100, 73, 58, 101), (106, 73, 104, 105), (107, 134, 67, 68), (58, 72, 46), (101, 57, 99, 100), (68, 67, 66, 44), (50, 60, 51, 49), (110, 93, 111, 80), (59, 81, 82), (83, 84, 85), (50, 49, 64), (65, 49, 113, 90), (89, 56, 55), (47, 93, 110, 48), (135, 80, 111), (64, 49, 65, 63), (90, 83, 91), (291, 297, 296, 292), (98, 119, 307, 304), (44, 103, 69, 68), (44, 66, 45), (420, 444, 425, 438), (103, 44, 46), (100, 99, 131, 130), (416, 434, 395, 394), (75, 99, 57, 74), (437, 403, 402, 426), (515, 346, 493, 489), (47, 91, 83, 85), (77, 87, 88, 86), (135, 111, 81, 59), (63, 109, 64), (109, 77, 86), (136, 92, 89), (136, 63, 65), (61, 88, 87), (53, 62, 48, 52), (80, 79, 52), (92, 112, 62), (48, 62, 112), (112, 47, 48), (136, 90, 91, 92), (51, 113, 49), (167, 170, 184, 185), (166, 265, 278, 204), (205, 150, 247, 246), (269, 268, 239, 270), (309, 312, 160, 159), (355, 378, 354, 349), (298, 118, 126, 127), (169, 170, 167, 168), (118, 301, 117, 126), (203, 283, 244, 256), (165, 251, 242, 266), (339, 354, 378, 385), (343, 352, 340, 333), (159, 160, 139, 138), (256, 239, 268, 203), (57, 101, 58), (45, 74, 57), (102, 69, 103, 46), (462, 425, 444, 441), (73, 106, 72, 58), (69, 102, 71, 70), (422, 426, 467, 466), (73, 100, 130, 104), (345, 482, 495, 494), (433, 410, 431, 432), (135, 61, 78), (135, 78, 80), (88, 50, 64, 86), (77, 108, 87), (56, 53, 54), (93, 47, 85), (92, 62, 56, 89), (86, 64, 109), (79, 54, 53, 52), (136, 65, 90), (50, 88, 60), (54, 79, 108), (80, 52, 110), (48, 110, 52), (111, 93, 81), (85, 81, 93), (59, 82, 60), (51, 60, 82), (77, 109, 55), (63, 55, 109), (53, 56, 62), (108, 77, 55, 54), (47, 112, 91), (92, 91, 112), (84, 83, 113), (90, 113, 83), (230, 289, 250, 240), (312, 309, 313, 314), (140, 141, 142), (281, 143, 286), (194, 229, 177), (281, 280, 274), (269, 145, 142), (267, 146, 281), (156, 285, 147), (281, 148, 149), (150, 151, 142), (152, 214, 207), (241, 153, 146), (153, 154, 146), (155, 142, 156), (190, 129, 191, 193), (257, 156, 147), (277, 250, 289, 261), (162, 218, 163), (310, 314, 313, 316), (148, 165, 166), (262, 289, 151), (304, 137, 97, 98), (171, 179, 172), (33, 177, 164, 22), (41, 11, 179, 224), (177, 229, 178), (164, 25, 43), (164, 201, 5, 22), (162, 208, 218), (181, 228, 19, 18), (152, 207, 206), (182, 176, 183), (188, 193, 191, 189), (281, 186, 148), (151, 268, 142), (258, 155, 156, 257), (263, 277, 261, 262), (189, 192, 187, 188), (120, 128, 302, 299), (178, 229, 175, 174), (224, 202, 200, 41), (207, 215, 40, 206), (197, 15, 196, 202), (200, 202, 201), (201, 202, 196), (186, 284, 148), (151, 203, 268), (148, 166, 204), (205, 262, 151), (35, 34, 208, 217), (78, 108, 79, 80), (209, 181, 210), (152, 206, 209), (211, 227, 182), (182, 227, 212), (213, 32, 195), (177, 33, 194), (43, 201, 164), (40, 19, 228), (178, 14, 177), (210, 181, 180), (162, 217, 208), (214, 223, 216, 8), (219, 173, 220), (172, 199, 198), (156, 142, 285), (154, 281, 146), (194, 216, 223, 229), (183, 176, 175), (222, 229, 223), (171, 224, 179), (163, 197, 202), (199, 10, 226, 198), (281, 149, 143), (141, 150, 142), (240, 255, 151, 230), (155, 140, 142), (267, 281, 286), (268, 269, 142), (281, 274, 186), (218, 208, 34, 39), (262, 261, 289), (165, 266, 166), (15, 197, 218, 39), (280, 275, 274), (269, 225, 145), (180, 36, 35), (179, 11, 10, 199), (150, 205, 151), (148, 204, 149), (201, 43, 200), (182, 212, 176), (196, 5, 201), (226, 42, 173), (172, 179, 199), (181, 18, 36, 180), (478, 474, 490, 492), (211, 213, 227), (195, 227, 213), (209, 206, 228), (228, 206, 40), (195, 31, 212, 227), (32, 213, 220, 20), (222, 223, 214), (163, 218, 197), (183, 175, 229), (171, 202, 224), (401, 436, 399, 400), (210, 180, 217), (35, 217, 180), (219, 198, 173), (173, 198, 226), (289, 230, 151), (148, 231, 165), (164, 177, 14), (14, 25, 164), (183, 229, 222), (155, 232, 140), (143, 233, 286), (140, 234, 141), (267, 286, 288), (209, 228, 181), (211, 220, 213), (172, 198, 219), (163, 202, 171), (222, 214, 152), (151, 283, 203), (219, 220, 211), (284, 235, 148), (210, 217, 162), (153, 241, 236, 264), (15, 39, 16, 30), (147, 285, 237, 270), (494, 493, 346, 345), (153, 238, 271), (147, 239, 240), (153, 265, 242), (147, 277, 263), (238, 243, 271), (239, 244, 240), (278, 153, 245), (246, 247, 147), (147, 270, 239), (153, 278, 265), (147, 263, 246), (260, 248, 258), (236, 287, 264), (147, 240, 277), (153, 242, 238), (273, 282, 279), (237, 249, 270), (153, 271, 273), (153, 264, 245), (247, 260, 147), (240, 250, 277), (242, 251, 238), (236, 252, 287), (248, 253, 258), (260, 259, 248), (287, 254, 264), (238, 276, 243), (244, 255, 240), (239, 256, 244), (243, 272, 271), (192, 129, 190, 187), (252, 288, 286, 287), (187, 190, 193, 188), (280, 279, 282, 275), (237, 285, 142, 145), (292, 293, 290, 291), (140, 232, 253, 248), (254, 233, 143, 264), (436, 401, 456, 455), (266, 242, 265, 166), (243, 235, 284, 272), (2, 3, 0, 1), (246, 263, 262, 205), (141, 234, 259, 260), (296, 297, 294, 295), (158, 161, 144, 157), (272, 284, 186, 271), (270, 249, 225, 269), (128, 121, 303, 302), (125, 306, 123, 124), (251, 165, 231, 238), (127, 114, 305, 298), (115, 123, 306, 300), (301, 94, 116, 117), (245, 149, 204, 278), (232, 155, 258, 253), (238, 231, 148, 276), (299, 307, 119, 120), (271, 186, 274, 273), (236, 267, 288, 252), (281, 154, 279, 280), (255, 244, 283, 151), (260, 247, 150, 141), (234, 140, 248, 259), (287, 286, 233, 254), (235, 243, 276, 148), (146, 267, 236, 241), (149, 245, 264, 143), (184, 161, 158, 185), (96, 116, 94, 95), (275, 282, 273, 274), (30, 5, 196, 15), (298, 300, 125), (95, 301, 298), (302, 303, 299), (125, 304, 299), (303, 95, 299), (298, 305, 300), (125, 137, 304), (95, 94, 301), (300, 306, 125), (304, 307, 299), (301, 118, 298), (303, 308, 95), (129, 192, 189, 191), (387, 418, 386, 447), (124, 97, 137, 125), (37, 4, 30, 16), (42, 20, 220, 173), (323, 325, 324, 322), (321, 323, 322, 320), (428, 427, 409, 408), (318, 321, 320, 319), (429, 412, 406, 448), (365, 356, 382, 381), (327, 329, 328, 326), (325, 327, 326, 324), (385, 341, 344, 339), (350, 334, 384, 336), (95, 308, 122, 96), (351, 338, 335, 376), (334, 343, 333, 384), (339, 344, 515, 516), (343, 334, 499, 517), (337, 347, 383, 380), (352, 351, 376, 340), (509, 512, 519, 508), (383, 341, 361, 379), (354, 339, 516, 497), (342, 482, 338, 351), (349, 354, 497, 348), (347, 337, 345, 346), (336, 355, 349, 350), (348, 500, 350, 349), (347, 344, 341, 383), (360, 362, 379, 361), (371, 377, 369, 370), (380, 335, 338, 337), (358, 382, 356, 357), (389, 428, 408, 449), (315, 311, 310, 316), (308, 303, 121, 122), (329, 331, 330, 328), (372, 375, 363, 364), (352, 343, 517, 353), (375, 379, 362, 363), (357, 366, 374, 358), (368, 374, 366, 367), (361, 373, 359, 360), (381, 372, 364, 365), (346, 515, 344, 347), (367, 369, 377, 368), (482, 345, 337, 338), (176, 212, 31, 221), (377, 371, 378, 355), (340, 376, 381, 382), (335, 380, 375, 372), (334, 350, 500, 499), (372, 381, 376, 335), (358, 374, 384, 333), (382, 358, 333, 340), (341, 385, 373, 361), (355, 336, 368, 377), (353, 342, 351, 352), (380, 383, 379, 375), (403, 437, 458, 457), (447, 390, 396, 387), (388, 389, 390), (387, 396, 394, 395), (403, 461, 445, 402), (457, 398, 461, 403), (370, 359, 373, 371), (397, 404, 398), (393, 411, 391, 392), (67, 76, 45, 66), (311, 315, 295, 294), (449, 396, 390, 389), (319, 332, 317, 318), (407, 427, 388), (412, 429, 414, 413), (413, 391, 411, 412), (421, 399, 436, 419), (419, 440, 422, 421), (420, 400, 463, 442), (437, 440, 459, 458), (441, 445, 461, 462), (412, 411, 405, 406), (456, 435, 397), (410, 433, 408, 409), (45, 57, 46, 44), (400, 420, 438, 401), (74, 45, 76, 75), (394, 430, 415, 416), (418, 387, 395, 417), (419, 436, 455, 460), (406, 405, 388), (425, 462, 404, 439), (439, 435, 438, 425), (388, 427, 428), (426, 422, 440, 437), (444, 420, 442, 443), (443, 423, 441, 444), (424, 446, 402, 445), (445, 441, 423, 424), (393, 409, 427, 407), (460, 455, 397), (418, 429, 448, 386), (331, 317, 332, 330), (397, 435, 439), (46, 72, 106, 102), (214, 8, 215, 207), (105, 71, 102, 106), (392, 391, 451, 450), (434, 454, 417, 395), (405, 407, 388), (300, 305, 114, 115), (447, 386, 388), (386, 448, 388), (388, 390, 447), (448, 406, 388), (440, 419, 460, 459), (388, 428, 389), (392, 410, 409, 393), (417, 414, 429, 418), (99, 75, 132, 131), (400, 399, 464, 463), (70, 107, 68, 69), (421, 422, 466, 465), (446, 467, 426, 402), (455, 456, 397), (411, 393, 407, 405), (457, 458, 397), (458, 459, 397), (397, 398, 457), (459, 460, 397), (462, 461, 398, 404), (397, 439, 404), (401, 438, 435, 456), (396, 449, 430, 394), (449, 408, 433, 430), (410, 392, 450, 431), (76, 67, 134, 133), (391, 413, 452, 451), (432, 415, 430, 433), (414, 417, 454, 453), (510, 519, 511, 481), (491, 470, 507, 479), (513, 521, 468, 469), (481, 511, 505, 480), (512, 522, 472, 487), (496, 490, 474, 473), (31, 195, 32, 21), (509, 475, 474, 478), (485, 503, 502, 486), (490, 496, 488, 489), (504, 498, 480, 505), (489, 488, 516, 515), (520, 509, 478, 479), (500, 348, 504, 501), (492, 491, 479, 478), (493, 494, 491, 492), (470, 491, 494, 495), (495, 483, 471, 470), (492, 490, 489, 493), (505, 477, 501, 504), (486, 506, 484, 485), (471, 503, 487, 472), (503, 471, 483, 502), (496, 480, 498, 488), (518, 520, 479, 507), (507, 472, 522, 518), (374, 368, 336, 384), (475, 508, 473, 474), (497, 516, 488, 498), (501, 506, 499, 500), (498, 504, 348, 497), (513, 519, 512), (486, 502, 353, 517), (517, 499, 506, 486), (413, 414, 453, 452), (75, 76, 133, 132), (509, 518, 512), (482, 342, 483, 495), (342, 353, 502, 483), (399, 421, 465, 464), (468, 487, 503, 485), (480, 496, 473, 481), (487, 468, 521, 512), (476, 511, 519, 514), (476, 469, 484, 477), (469, 468, 485, 484), (477, 505, 511, 476), (508, 510, 481, 473), (472, 507, 470, 471), (514, 513, 469, 476), (509, 520, 518), (508, 475, 509), (519, 510, 508), (521, 513, 512), (513, 514, 519), (385, 378, 371, 373), (518, 522, 512), (249, 237, 145, 225)])
me_spnchout.polygons.foreach_set('use_smooth', [True] * 554)
me_spnchout.polygons.foreach_set('material_index', [2, 1, 1, 1, 1, 1, 1, 1, 1, 1, 1, 1, 1, 1, 1, 1, 1, 1, 1, 1, 1, 1, 1, 1, 1, 1, 9, 3, 1, 1, 3, 6, 1, 2, 2, 2, 2, 2, 2, 2, 2, 2, 2, 2, 2, 2, 2, 2, 2, 2, 2, 2, 2, 2, 2, 2, 2, 2, 2, 5, 2, 2, 2, 8, 2, 2, 8, 2, 8, 9, 2, 2, 2, 2, 2, 2, 2, 2, 2, 2, 2, 2, 2, 2, 2, 2, 4, 4, 4, 6, 7, 2, 2, 2, 4, 4, 7, 7, 2, 4, 2, 2, 2, 8, 2, 2, 8, 2, 9, 8, 2, 2, 2, 2, 2, 2, 2, 2, 2, 2, 2, 2, 2, 2, 2, 2, 2, 2, 2, 2, 2, 2, 2, 2, 2, 2, 4, 6, 2, 2, 2, 2, 2, 2, 2, 2, 2, 2, 2, 2, 2, 2, 2, 4, 2, 6, 2, 2, 2, 2, 2, 2, 2, 2, 2, 2, 2, 2, 2, 2, 2, 2, 4, 4, 2, 2, 2, 2, 2, 2, 2, 2, 2, 2, 2, 2, 2, 2, 2, 2, 2, 2, 2, 2, 2, 2, 2, 2, 2, 2, 2, 2, 2, 2, 2, 2, 2, 2, 2, 2, 2, 2, 4, 2, 2, 2, 2, 2, 2, 2, 2, 2, 2, 2, 2, 2, 2, 2, 2, 2, 2, 2, 2, 9, 2, 2, 2, 2, 2, 2, 2, 2, 2, 2, 8, 2, 2, 2, 2, 2, 2, 2, 2, 2, 2, 2, 2, 2, 2, 2, 2, 2, 2, 2, 2, 2, 2, 3, 1, 3, 9, 3, 3, 3, 3, 3, 3, 3, 3, 3, 3, 3, 3, 3, 3, 3, 3, 3, 3, 3, 3, 3, 3, 3, 3, 3, 3, 3, 3, 3, 3, 2, 4, 2, 4, 4, 5, 4, 4, 8, 4, 4, 0, 4, 4, 5, 2, 4, 4, 2, 2, 4, 2, 2, 2, 4, 4, 4, 2, 4, 4, 4, 4, 4, 4, 4, 4, 4, 4, 2, 2, 4, 1, 6, 6, 6, 6, 6, 6, 6, 6, 6, 6, 6, 6, 2, 8, 2, 1, 2, 7, 7, 8, 7, 8, 7, 7, 7, 7, 7, 2, 7, 7, 7, 7, 7, 7, 9, 7, 7, 7, 7, 7, 7, 7, 7, 7, 7, 7, 7, 8, 6, 2, 7, 7, 7, 7, 7, 7, 7, 7, 7, 7, 7, 2, 7, 7, 7, 7, 7, 7, 7, 7, 7, 7, 7, 8, 8, 8, 8, 8, 8, 7, 8, 8, 2, 6, 8, 7, 8, 8, 8, 8, 8, 8, 8, 8, 8, 8, 8, 2, 8, 2, 8, 8, 8, 8, 8, 8, 8, 8, 8, 8, 8, 8, 8, 8, 8, 7, 8, 2, 2, 2, 8, 8, 8, 2, 8, 8, 8, 8, 8, 8, 8, 8, 2, 8, 2, 8, 8, 8, 8, 8, 8, 8, 8, 8, 8, 8, 8, 8, 8, 2, 8, 8, 8, 9, 9, 9, 9, 9, 9, 1, 9, 9, 9, 9, 9, 9, 9, 9, 9, 9, 9, 9, 9, 9, 9, 9, 9, 9, 9, 7, 9, 9, 9, 9, 9, 9, 9, 8, 2, 9, 9, 9, 8, 9, 9, 9, 9, 9, 9, 9, 9, 9, 9, 9, 9, 9, 9, 9, 7, 9, 4])
_uv = me_spnchout.uv_layers.new(name='UVMap')
_uv.uv.foreach_set('vector', [0.000488, 1.055, 0.9995, 1.055, 0.9995, 0.1825, 0.000488, 0.1825, 0.5, 0.6123, 0.5, 0.5, 0.7246, 0.5, 0.7246, 0.6123, 0.05084, 0.7246, 0.05084, 0.6123, 0.2754, 0.6123, 0.2754, 0.7246, 0.2754, 0.2754, 0.2754, 0.3877, 0.05084, 0.3877, 0.05084, 0.2754, 0.9492, 0.2754, 0.9492, 0.3877, 0.7246, 0.3877, 0.7246, 0.2754, 0.5, 0.3877, 0.5, 0.5, 0.2754, 0.5, 0.2754, 0.3877, 0.7246, 0.05078, 0.7246, 0.1631, 0.5, 0.1631, 0.5, 0.05078, 0.2754, 0.1631, 0.2754, 0.05078, 0.5, 0.05078, 0.5, 0.1631, 0.7246, 0.3877, 0.7246, 0.5, 0.5, 0.5, 0.5, 0.3877, 0.2754, 0.7246, 0.2754, 0.8369, 0.05084, 0.8369, 0.05084, 0.7246, 0.5, 0.1631, 0.5, 0.2754, 0.2754, 0.2754, 0.2754, 0.1631, 0.5, 0.3877, 0.5, 0.2754, 0.7246, 0.2754, 0.7246, 0.3877, 0.5, 0.6123, 0.5, 0.7246, 0.2754, 0.7246, 0.2754, 0.6123, 0.7246, 0.2754, 0.7246, 0.1631, 0.9492, 0.1631, 0.9492, 0.2754, 0.5, 0.2754, 0.5, 0.3877, 0.2754, 0.3877, 0.2754, 0.2754, 0.7246, 0.5, 0.7246, 0.3877, 0.9492, 0.3877, 0.9492, 0.5, 0.2754, 0.3877, 0.2754, 0.5, 0.05084, 0.5, 0.05084, 0.3877, 0.7246, 0.9492, 0.7246, 0.8369, 0.9492, 0.8369, 0.9492, 0.9492, 0.5, 0.2754, 0.5, 0.1631, 0.7246, 0.1631, 0.7246, 0.2754, 0.5, 0.8369, 0.5, 0.7246, 0.7246, 0.7246, 0.7246, 0.8369, 0.05084, 0.2754, 0.05084, 0.1631, 0.2754, 0.1631, 0.2754, 0.2754, 0.2754, 0.9492, 0.2754, 0.8369, 0.5, 0.8369, 0.5, 0.9492, 0.2754, 0.5, 0.2754, 0.6123, 0.05084, 0.6123, 0.05084, 0.5, 0.7246, 0.8369, 0.7246, 0.9492, 0.5, 0.9492, 0.5, 0.8369, 0.9492, 0.7246, 0.9492, 0.8369, 0.7246, 0.8369, 0.7246, 0.7246, 0.7246, 0.1631, 0.7246, 0.05078, 0.9492, 0.05078, 0.9492, 0.1631, 0.8333, 0.5, 0.9167, 0.5, 0.9167, 0.6667, 0.8333, 0.6667, 0.3333, 0.05585, 0.3105, 0.05585, 0.3105, 0.09137, 0.3335, 0.07996, 0.2754, 0.8369, 0.2754, 0.9492, 0.05084, 0.9492, 0.05084, 0.8369, 0.5, 0.7246, 0.5, 0.8369, 0.2754, 0.8369, 0.2754, 0.7246, 0.9487, 0.9977, 0.5035, 0.9977, 0.5035, -0.003662, 0.9991, 0.06293, 0.4456, 0.9964, 0.0, 0.9434, 0.05426, 0.00061, 0.4998, 0.05359, 0.2754, 0.6123, 0.2754, 0.5, 0.5, 0.5, 0.5, 0.6123, 1.0, 0.5, 1.0, 0.5, 1.0, 0.25, 1.0, 0.25, 0.6, 0.3524, 0.65, 0.5, 0.6, 0.6762, 0.55, 0.5, 0.65, 0.5, 0.6, 0.3524, 0.7, 0.3238, 0.75, 0.5, 0.5, 0.3238, 0.4, 0.3524, 0.4, 0.1762, 0.6, 0.1762, 0.15, 0.5, 0.2, 0.6762, 0.09998, 0.6476, 0.45, 0.6667, 0.65, 0.6667, 0.85, 0.6667, 0.4, 0.1762, 0.3, 0.3238, 0.2, 0.3524, 0.2, 0.1762, 0.5, 0.0, 0.6, 0.1762, 0.4, 0.1762, 0.2, 1.0, 0.09998, 0.8238, 0.2, 0.6762, 0.3, 0.8238, 0.55, 0.3333, 0.65, 0.3333, 0.65, 0.6667, 0.55, 0.6667, 0.75, 0.3333, 0.65, 0.3333, 0.65, 0.0, 0.75, 0.0, 0.04999, 0.0, 0.15, 0.0, 0.15, 0.3333, 0.04999, 0.3333, 0.65, 0.6667, 0.75, 0.6667, 0.85, 0.6667, 0.55, 0.6667, 0.45, 0.6667, 0.45, 0.3333, 0.55, 0.3333, 0.04999, 0.3333, 0.15, 0.3333, 0.15, 0.6667, 0.04999, 0.6667, 0.45, 0.5, 0.5, 0.3238, 0.55, 0.5, 0.5, 0.6476, 0.9, 0.3238, 0.8, 0.3524, -0.2, 0.1762, 0.0, 0.1762, 0.6, 0.1762, 0.7, 0.3238, 0.6, 0.3524, 0.7, 0.6476, 0.65, 0.5, 0.75, 0.5, 0.45, 0.5, 0.5, 0.6476, 0.4, 0.6762, 0.5, 0.8238, 0.5, 0.6476, 0.6, 0.6762, 0.7, 0.8238, 0.09998, 0.8238, 0.09998, 0.6476, 0.2, 0.6762, 0.85, 0.5, 0.8, 0.3524, 0.9, 0.3238, 0.95, 0.5, -0.09998, 0.0, 0.0, 0.1762, -0.2, 0.1762, 0.4, 0.6762, 0.5, 0.6476, 0.5, 0.8238, 0.3, 0.8238, 0.7, 0.8238, 0.7, 0.6476, 0.8, 0.6762, 0.000488, 0.1485, 0.000488, 0.1161, 0.9995, 0.1161, 0.9995, 0.1485, 0.9942, 0.006104, 0.9927, 0.006104, 0.0174, 0.9778, 0.06659, 0.9942, 0.04999, 0.6667, -0.04999, 0.6667, -0.04999, 0.3333, 0.04999, 0.3333, 0.04999, 0.6667, 0.15, 0.6667, 0.25, 0.6667, 0.65, 0.3333, 0.75, 0.3333, 0.75, 0.6667, 0.65, 0.6667, 0.95, 0.6667, 0.04999, 0.6667, 0.85, 0.6667, 0.55, 0.3333, 0.45, 0.3333, 0.45, 0.0, 0.55, 0.0, -0.04999, 0.0, 0.04999, 0.0, 0.04999, 0.3333, -0.04999, 0.3333, 0.35, 0.3333, 0.45, 0.3333, 0.45, 0.6667, 0.35, 0.6667, 0.15, 0.6667, 0.04999, 0.6667, 0.04999, 0.3333, 0.15, 0.3333, 0.25, 0.3333, 0.3333, 0.3333, 0.3333, 0.5, 0.25, 0.5, 0.85, 0.5, 0.8, 0.6762, 0.7, 0.6476, 0.75, 0.5, 0.25, 0.5, 0.3, 0.3238, 0.4, 0.3524, 0.35, 0.5, 0.7, 0.0, 0.8, 0.1762, 0.7, 0.3238, 0.6, 0.1762, 0.3, 0.8238, 0.3, 0.6476, 0.4, 0.6762, 0.3, 0.6476, 0.25, 0.5, 0.35, 0.5, 0.0, 1.0, -0.09998, 0.8238, 0.09998, 0.8238, 0.4, 1.0, 0.3, 0.8238, 0.5, 0.8238, 0.4, 0.1762, 0.4, 0.3524, 0.3, 0.3238, 0.04999, 0.5, 0.0, 0.6762, -0.04999, 0.5, 0.0, 0.3524, 0.0, 0.1762, 0.09998, 0.3238, 0.0, 0.3524, -0.09998, 0.8238, -0.09998, 0.6476, 0.0, 0.6762, -0.04999, 0.5, 0.0, 0.6762, -0.09998, 0.6476, 0.9, 0.6476, 0.85, 0.5, 0.95, 0.5, 0.8, 1.0, 0.7, 0.8238, 0.8, 0.6762, 0.9, 0.8238, 0.55, 0.5, 0.6, 0.6762, 0.5, 0.6476, 0.000488, 0.8827, 0.9995, 0.8827, 0.9995, 0.8827, 0.000488, 0.8827, 0.8464, 0.5157, 0.8464, 0.5157, 0.8155, 0.5251, 0.8155, 0.5251, 0.8155, 0.5251, 0.7917, 0.5387, 0.7917, 0.5387, 0.8155, 0.5251, 0.9356, 0.3561, 0.952, 0.3676, 0.952, 0.3676, 0.9356, 0.3561, 0.9956, 0.009155, 0.9892, 0.009155, 0.9892, 0.005554, 0.9956, 0.005554, 0.0, 0.0, 0.08331, 0.0, 0.08331, 0.1667, 0.0, 0.1667, 1.0, 0.3561, 0.9826, 0.3422, 0.9927, 0.006104, 0.9923, 0.006104, 0.9995, 0.8827, 0.9995, 0.8827, 0.000488, 0.8827, 0.000488, 0.8827, 0.9826, 0.3422, 0.9334, 0.3257, 0.9942, 0.006104, 0.9927, 0.006104, 0.9793, 0.3765, 0.996, 0.3823, 0.996, 0.3823, 0.9793, 0.3765, 0.994, 0.4989, 0.994, 0.4989, 0.9815, 0.504, 0.9815, 0.504, 0.1667, 0.1667, 0.08331, 0.1667, 0.08331, 0.0, 0.1667, 0.0, 0.75, 0.1667, 0.6667, 0.1667, 0.6667, 0.0, 0.75, 0.0, 0.9995, -0.04071, 0.000488, -0.04071, 0.000488, 0.1825, 0.9995, 0.1825, 0.9793, 0.3765, 0.952, 0.3676, 0.952, 0.3676, 0.9793, 0.3765, 0.45, 0.6667, 0.55, 0.6667, 0.65, 0.6667, 0.25, 0.6667, 0.35, 0.6667, 0.45, 0.6667, 0.85, 0.3333, 0.95, 0.3333, 0.95, 0.6667, 0.85, 0.6667, 0.85, 0.6667, 0.75, 0.6667, 0.75, 0.3333, 0.85, 0.3333, 0.65, 0.3333, 0.75, 0.3333, 0.75, 0.6667, 0.65, 0.6667, 0.95, 0.3333, 0.85, 0.3333, 0.85, 0.0, 0.95, 0.0, 0.25, 0.3333, 0.15, 0.3333, 0.15, 0.0, 0.25, 0.0, 0.65, 0.3333, 0.55, 0.3333, 0.55, 0.0, 0.65, 0.0, 0.4167, 0.3333, 0.5, 0.3333, 0.5, 0.5, 0.4167, 0.5, 0.75, 0.3333, 0.65, 0.3333, 0.65, 0.0, 0.75, 0.0, 0.3, 0.0, 0.4, 0.1762, 0.2, 0.1762, 0.09998, 0.0, 0.2, 0.1762, 0.0, 0.1762, 0.4, 0.3524, 0.45, 0.5, 0.4, 0.6762, 0.35, 0.5, 0.25, 0.5, 0.2, 0.3524, 0.3, 0.3238, 0.09998, 0.6476, 0.04999, 0.5, 0.15, 0.5, 0.8, 0.3524, 0.85, 0.5, 0.75, 0.5, -0.09998, 0.8238, 0.0, 0.6762, 0.09998, 0.6476, 0.09998, 0.8238, 0.35, 0.5, 0.4, 0.6762, 0.3, 0.6476, 0.09998, 0.3238, 0.15, 0.5, 0.04999, 0.5, 0.0, 0.3524, 0.6, 1.0, 0.5, 0.8238, 0.7, 0.8238, 0.45, 0.5, 0.4, 0.3524, 0.5, 0.3238, 0.15, 0.5, 0.09998, 0.3238, 0.2, 0.3524, 0.0, 0.1762, 0.0, 0.3524, -0.09998, 0.3238, -0.04999, 0.5, -0.09998, 0.3238, 0.0, 0.3524, 0.8, 0.1762, 0.8, 0.3524, 0.7, 0.3238, 0.75, 0.5, 0.7, 0.3238, 0.8, 0.3524, 0.6, 0.1762, 0.6, 0.3524, 0.5, 0.3238, 0.55, 0.5, 0.5, 0.3238, 0.6, 0.3524, 0.25, 0.5, 0.3, 0.6476, 0.2, 0.6762, 0.3, 0.8238, 0.2, 0.6762, 0.3, 0.6476, 0.04999, 0.5, 0.09998, 0.6476, 0.0, 0.6762, 0.2, 0.3524, 0.25, 0.5, 0.2, 0.6762, 0.15, 0.5, 0.85, 0.5, 0.9, 0.6476, 0.8, 0.6762, 0.9, 0.8238, 0.8, 0.6762, 0.9, 0.6476, 0.65, 0.5, 0.7, 0.6476, 0.6, 0.6762, 0.7, 0.8238, 0.6, 0.6762, 0.7, 0.6476, 0.9995, 0.4912, 0.994, 0.4989, 0.994, 0.4989, 0.9995, 0.4912, 0.9892, 0.009155, 0.9956, 0.009155, 0.9956, 0.009216, 0.9892, 0.009216, 0.7269, 0.994, 0.7812, 0.5566, 0.000488, 0.000488, 0.000488, 0.000488, 0.7812, 0.5566, 0.7269, 0.994, 1.0, 0.9999, 1.0, 0.9999, 0.75, 0.9999, 0.000488, 0.000488, 0.9256, 0.000488, 0.9356, 0.3561, 0.9356, 0.3561, 0.9256, 0.000488, 0.000488, 0.000488, 0.7018, 0.9995, 0.000488, 0.9995, 0.000488, 0.000488, 0.000488, 0.9995, 0.000488, 0.000488, 0.000488, 0.5251, 0.000488, 0.000488, 0.9995, 0.3889, 0.7917, 0.5387, 0.7917, 0.5387, 0.9995, 0.3889, 0.000488, 0.000488, 1.0, 0.5, 1.0, 0.5, 1.0, 0.25, 0.000488, 0.9995, 0.000488, 0.5251, 0.000488, 0.9995, 0.000488, 0.5251, 0.000488, 0.000488, 0.000488, 0.9995, 0.7018, 0.9995, 0.000488, 0.000488, 0.000488, 0.9995, 0.0, 1.0, 1.0, 1.0, 1.0, 0.0, 0.0, 0.0, 0.000488, 0.9995, 0.000488, 0.9995, 0.000488, 0.5251, 0.9815, 0.504, 0.994, 0.4989, 0.994, 0.4989, 0.9815, 0.504, 6.1e-05, 0.0, 6.1e-05, 0.5, 6.1e-05, 0.5, 0.9892, 0.009277, 0.9892, 0.009216, 0.9956, 0.009216, 0.9956, 0.009277, 0.9995, 0.3889, 0.994, 0.4989, 0.8464, 0.5157, 0.8464, 0.5157, 0.994, 0.4989, 0.9995, 0.3889, 0.06659, 0.9942, 0.1085, 1.0, 0.9946, 0.006104, 0.9942, 0.006104, 6.1e-05, 0.0, 6.1e-05, 0.5, 6.1e-05, 0.5, 0.75, 0.9999, 0.75, 0.9999, 0.5, 0.9999, 0.5, 0.9999, 6.1e-05, 0.25, 6.1e-05, 0.5, 6.1e-05, 0.5, 6.1e-05, 0.25, 0.75, 0.0, 1.0, 0.0, 1.0, 0.0, 0.5, 0.0, 0.5, 0.0, 0.25, 0.0, 0.5, 0.9999, 0.25, 0.9999, 0.25, 0.9999, 0.5, 0.9999, 6.1e-05, 0.0, 6.1e-05, 0.25, 6.1e-05, 0.5, 0.5, 0.0, 0.75, 0.0, 0.75, 0.0, 0.5, 0.0, 1.0, 0.5, 1.0, 0.25, 1.0, 0.0, 1.0, 0.9999, 1.0, 0.5, 1.0, 0.5, 1.0, 1.0, 1.0, 0.0, 0.0, 0.0, 0.0, 1.0, 0.000488, 0.000488, 0.952, 0.3676, 0.9995, 0.3889, 0.9995, 0.3889, 0.952, 0.3676, 0.000488, 0.000488, 0.7018, 0.9995, 0.7018, 0.9995, 0.000488, 0.9995, 0.000488, 0.9995, 0.8464, 0.5157, 0.9815, 0.504, 0.9815, 0.504, 0.8464, 0.5157, 0.0, 0.0, 0.0, 1.0, 1.0, 1.0, 1.0, 0.0, 0.9923, 0.006104, 0.9948, 0.006104, 0.9948, 0.008972, 0.9923, 0.008972, 1.0, 0.0, 1.0, 0.0, 1.0, 0.25, 1.0, 0.25, 6.1e-05, 0.25, 6.1e-05, 0.0, 6.1e-05, 0.0, 6.1e-05, 0.25, 1.0, 0.25, 1.0, 0.25, 1.0, 0.0, 1.0, 0.0, 6.1e-05, 0.7499, 6.1e-05, 0.7499, 6.1e-05, 0.9999, 6.1e-05, 0.9999, 6.1e-05, 0.0, 6.1e-05, 0.0, 0.25, 0.0, 0.25, 0.9999, 6.1e-05, 0.9999, 6.1e-05, 0.9999, 0.952, 0.3676, 0.9793, 0.3765, 0.9995, 0.3889, 0.9995, 0.3889, 0.9793, 0.3765, 0.952, 0.3676, 0.9995, 0.3889, 0.8464, 0.5157, 0.8155, 0.5251, 0.8155, 0.5251, 0.8464, 0.5157, 0.9995, 0.3889, 6.1e-05, 0.0, 6.1e-05, 0.25, 6.1e-05, 0.25, 6.1e-05, 0.0, 0.2, 0.1762, 0.2, 0.3524, 0.09998, 0.3238, 0.0, 0.1762, 1.0, 0.0, 0.5, 0.0, 0.5, 0.0, 1.0, 0.5, 1.0, 0.0, 1.0, 0.0, 0.5, 0.9999, 1.0, 0.9999, 1.0, 0.9999, 1.0, 0.9999, 1.0, 0.9999, 1.0, 0.7499, 0.75, 0.9999, 0.75, 0.9999, 1.0, 0.9999, 0.75, 0.9999, 0.75, 0.9999, 1.0, 0.9999, 0.25, 0.0, 0.25, 0.0, 0.5, 0.0, 1.0, 0.0, 0.75, 0.0, 0.75, 0.0, 1.0, 0.0, 0.75, 0.0, 0.75, 0.0, 0.5, 0.0, 0.5, 0.0, 0.25, 0.0, 6.1e-05, 0.0, 6.1e-05, 0.0, 6.1e-05, 0.25, 1.0, 0.5, 1.0, 0.7499, 1.0, 0.7499, 1.0, 0.5, 6.1e-05, 0.9999, 0.25, 0.9999, 0.5, 0.9999, 6.1e-05, 0.5, 6.1e-05, 0.7499, 6.1e-05, 0.9999, 0.000488, 0.9995, 0.000488, 0.000488, 0.000488, 0.000488, 0.000488, 0.000488, 0.000488, 0.000488, 0.000488, 0.9995, 1.0, 0.9999, 1.0, 0.7499, 1.0, 0.7499, 1.0, 0.9999, 1.0, 0.5, 1.0, 0.5, 1.0, 0.25, 1.0, 0.9999, 1.0, 0.9999, 1.0, 0.7499, 6.1e-05, 0.0, 6.1e-05, 0.25, 6.1e-05, 0.5, 6.1e-05, 0.5, 6.1e-05, 0.7499, 6.1e-05, 0.9999, 6.1e-05, 0.7499, 6.1e-05, 0.7499, 6.1e-05, 0.9999, 6.1e-05, 0.9999, 0.000488, 0.000488, 0.7917, 0.5387, 0.7812, 0.5566, 0.7812, 0.5566, 0.7917, 0.5387, 0.000488, 0.000488, 0.9995, 0.4912, 0.9995, 0.3889, 0.9995, 0.3889, 0.9995, 0.4912, 0.7018, 0.9995, 0.7269, 0.994, 0.000488, 0.000488, 0.7018, 0.9995, 0.000488, 0.000488, 0.7269, 0.994, 0.952, 0.3676, 0.9356, 0.3561, 0.000488, 0.000488, 0.000488, 0.000488, 0.9356, 0.3561, 0.952, 0.3676, 6.1e-05, 0.5, 6.1e-05, 0.25, 6.1e-05, 0.25, 6.1e-05, 0.5, 0.8464, 0.5157, 0.9815, 0.504, 0.994, 0.4989, 0.994, 0.4989, 0.9815, 0.504, 0.8464, 0.5157, 6.1e-05, 0.7499, 6.1e-05, 0.7499, 6.1e-05, 0.5, 6.1e-05, 0.5, 0.9256, 0.000488, 0.9366, 0.006348, 0.9356, 0.3561, 0.9356, 0.3561, 0.9366, 0.006348, 0.9256, 0.000488, 0.25, 0.0, 0.25, 0.0, 6.1e-05, 0.0, 6.1e-05, 0.5, 6.1e-05, 0.5, 6.1e-05, 0.7499, 6.1e-05, 0.7499, 0.7917, 0.5387, 0.8155, 0.5251, 0.9995, 0.3889, 0.9995, 0.3889, 0.8155, 0.5251, 0.7917, 0.5387, 0.25, 0.0, 0.25, 0.0, 6.1e-05, 0.0, 1.0, 0.9999, 1.0, 0.7499, 1.0, 0.5, 6.1e-05, 0.9999, 0.25, 0.9999, 0.25, 0.9999, 6.1e-05, 0.9999, 0.25, 0.9999, 0.25, 0.9999, 6.1e-05, 0.5, 6.1e-05, 0.5, 6.1e-05, 0.7499, 0.5, 0.0, 0.5, 0.0, 0.25, 0.0, 0.25, 0.0, 0.3333, 0.8333, 0.25, 0.8333, 0.25, 0.6667, 0.3333, 0.6667, 0.5, 0.9999, 0.75, 0.9999, 1.0, 0.9999, 1.0, 0.9999, 1.0, 0.9999, 0.75, 0.9999, 1.0, 0.0, 1.0, 0.0, 0.75, 0.0, 0.75, 0.0, 1.0, 0.0, 1.0, 0.0, 1.0, 0.9999, 1.0, 0.7499, 1.0, 0.7499, 1.0, 0.9999, 0.75, 0.9999, 0.75, 0.9999, 0.5, 0.9999, 0.5, 0.9999, 1.0, 0.9999, 1.0, 0.7499, 1.0, 0.5, 6.1e-05, 0.5, 6.1e-05, 0.5, 6.1e-05, 0.7499, 1.0, 0.5, 1.0, 0.25, 1.0, 0.0, 6.1e-05, 0.0, 6.1e-05, 0.0, 6.1e-05, 0.25, 0.55, 0.6667, 0.45, 0.6667, 0.45, 0.3333, 0.55, 0.3333, 0.5, 0.0, 0.25, 0.0, 6.1e-05, 0.0, 6.1e-05, 0.0, 6.1e-05, 0.0, 0.25, 0.0, 6.1e-05, 0.9999, 6.1e-05, 0.9999, 0.25, 0.9999, 0.25, 0.9999, 6.1e-05, 0.9999, 6.1e-05, 0.9999, 0.994, 0.4989, 0.9995, 0.4912, 0.9995, 0.3889, 0.9995, 0.3889, 0.9995, 0.4912, 0.994, 0.4989, 0.5, 0.0, 0.75, 0.0, 0.75, 0.0, 0.75, 0.0, 0.5, 0.0, 0.5, 0.0, 1.0, 0.5, 1.0, 0.0, 1.0, 0.0, 0.7018, 0.9995, 0.7166, 0.9977, 0.7269, 0.994, 0.7812, 0.5566, 0.7314, 0.9862, 0.7269, 0.994, 0.7269, 0.994, 0.7314, 0.9862, 0.7812, 0.5566, 0.7018, 0.9995, 0.7269, 0.994, 0.7166, 0.9977, 1.0, 0.0, 0.75, 0.0, 0.5, 0.0, 0.5, 0.9999, 0.5, 0.9999, 0.75, 0.9999, 6.1e-05, 0.5, 6.1e-05, 0.9999, 6.1e-05, 0.9999, 6.1e-05, 0.5, 6.1e-05, 0.9999, 6.1e-05, 0.9999, 1.0, 0.9999, 1.0, 0.5, 1.0, 0.5, 0.9995, 0.3889, 0.996, 0.3823, 0.9793, 0.3765, 6.1e-05, 0.9999, 0.5, 0.9999, 0.5, 0.9999, 0.9793, 0.3765, 0.996, 0.3823, 0.9995, 0.3889, 0.5, 0.0, 6.1e-05, 0.0, 6.1e-05, 0.0, 0.5034, 0.005371, 0.5034, 0.9995, 0.05042, 0.9995, -0.000916, 0.07147, 0.9492, 0.6123, 0.9492, 0.7246, 0.7246, 0.7246, 0.7246, 0.6123, 0.3105, 0.09137, 0.3105, 0.05585, 0.3333, 0.05585, 0.3335, 0.07996, 0.4167, 0.5, 0.3333, 0.5, 0.3333, 0.3333, 0.4167, 0.3333, 0.3105, 0.09137, 0.335, 0.08905, 0.3339, 0.08069, 0.3105, 0.09137, 0.3339, 0.08069, 0.335, 0.08905, 0.3105, 0.09137, 0.3313, 0.09076, 0.3346, 0.08997, 0.3105, 0.09137, 0.3346, 0.08997, 0.3313, 0.09076, 0.335, 0.08905, 0.335, 0.08173, 0.3339, 0.08069, 0.3339, 0.08069, 0.335, 0.08173, 0.335, 0.08905, -0.02301, 0.005371, 0.5034, 0.005371, -0.007629, 0.03375, 1.021, -0.003662, 1.006, 0.02496, 0.5035, -0.003662, 0.3105, 0.09137, 0.3335, 0.07996, 0.3339, 0.08069, 0.3105, 0.09137, 0.3306, 0.09137, 0.3313, 0.09076, 0.3105, 0.09137, 0.3313, 0.09076, 0.3306, 0.09137, 0.9991, 0.06293, 0.9647, 0.9861, 0.9487, 0.9977, 0.05042, 0.9995, 0.03418, 0.988, -0.000916, 0.07147, 0.3105, 0.09137, 0.335, 0.08905, 0.3346, 0.08997, 0.3105, 0.09137, 0.3346, 0.08997, 0.335, 0.08905, 0.3335, 0.07996, 0.3335, 0.05627, 0.3333, 0.05585, 0.3333, 0.05585, 0.3335, 0.05627, 0.3335, 0.07996, 0.3105, 0.09137, 0.3339, 0.08069, 0.3335, 0.07996, 0.5034, 0.005371, -0.000916, 0.07147, -0.007629, 0.03375, 1.006, 0.02496, 0.9991, 0.06293, 0.5035, -0.003662, 0.335, 0.08905, 0.3349, 0.0896, 0.3346, 0.08997, 0.3346, 0.08997, 0.3349, 0.0896, 0.335, 0.08905, 0.05042, 0.9995, 0.04083, 0.9959, 0.03418, 0.988, 0.9647, 0.9861, 0.9581, 0.994, 0.9487, 0.9977, 0.9991, 0.06293, 0.9675, 0.9697, 0.9647, 0.9861, 0.03418, 0.988, 0.03131, 0.9717, -0.000916, 0.07147, 0.335, 0.08905, 0.335, 0.08215, 0.335, 0.08173, 0.335, 0.08173, 0.335, 0.08215, 0.335, 0.08905, 0.3339, 0.08069, 0.3345, 0.0813, 0.335, 0.08173, 0.335, 0.08173, 0.3345, 0.0813, 0.3339, 0.08069, 1.0, 1.0, 1.0, 0.0, 0.0, 0.0, 0.0, 1.0, 0.7166, 0.9977, 0.7166, 0.9977, 0.7269, 0.994, 0.7269, 0.994, 1.0, 1.0, 1.0, 0.0, 0.0, 0.0, 0.0, 1.0, 0.9256, 0.000488, 0.9256, 0.000488, 0.9366, 0.006348, 0.9366, 0.006348, 0.9256, 0.000488, 0.000488, 0.000488, 0.000488, 0.000488, 0.9256, 0.000488, 0.9995, 0.1485, 0.9995, 0.9973, 0.000488, 0.9973, 0.000488, 0.1485, 0.7269, 0.994, 0.7166, 0.9977, 0.7166, 0.9977, 0.7269, 0.994, 0.7314, 0.9862, 0.7314, 0.9862, 0.7812, 0.5566, 0.7812, 0.5566, 0.45, 0.6667, 0.55, 0.6667, 0.55, 1.0, 0.45, 1.0, 0.9815, 0.504, 0.9815, 0.504, 0.8464, 0.5157, 0.8464, 0.5157, 0.996, 0.3823, 0.996, 0.3823, 0.9793, 0.3765, 0.9793, 0.3765, 0.0, 0.0, 1.0, 0.0, 1.0, 1.0, 0.0, 1.0, 0.8155, 0.5251, 0.8464, 0.5157, 0.8464, 0.5157, 0.8155, 0.5251, 0.7812, 0.5566, 0.7314, 0.9862, 0.7314, 0.9862, 0.7812, 0.5566, 0.9995, 0.1161, 0.000488, 0.1161, 0.000488, 0.000916, 0.9995, 0.000916, 0.000488, 0.8854, 0.9995, 0.8854, 0.9995, 1.055, 0.000488, 1.055, 0.9793, 0.3765, 0.9793, 0.3765, 0.952, 0.3676, 0.952, 0.3676, 0.9356, 0.3561, 0.9366, 0.006348, 0.9366, 0.006348, 0.9356, 0.3561, 0.9948, 0.006104, 0.9943, 0.006104, 0.0174, 0.3422, 0.0, 0.3561, 0.8915, 1.0, 0.9334, 0.9942, 0.9929, 0.006104, 0.9924, 0.006104, 0.994, 0.4989, 0.994, 0.4989, 0.9995, 0.4912, 0.9995, 0.4912, 0.9923, 0.006104, 0.9948, 0.006104, 0.9948, 0.008972, 0.9923, 0.008972, 0.9943, 0.006104, 0.9929, 0.006104, 0.9334, 0.9942, 0.9826, 0.9778, 0.9334, 0.3257, 0.8915, 0.3199, 0.9946, 0.006104, 0.9942, 0.006104, 0.7917, 0.5387, 0.7917, 0.5387, 0.8155, 0.5251, 0.8155, 0.5251, 0.7166, 0.9977, 0.7018, 0.9995, 0.7018, 0.9995, 0.7166, 0.9977, 0.9995, 0.4912, 0.9995, 0.4912, 0.9995, 0.3889, 0.9995, 0.3889, 0.0, 0.9638, 0.0174, 0.9778, 0.9927, 0.006104, 0.9923, 0.006104, 0.952, 0.3676, 0.952, 0.3676, 0.9356, 0.3561, 0.9356, 0.3561, 0.7018, 0.9995, 0.7018, 0.9995, 0.7166, 0.9977, 0.7166, 0.9977, 0.000488, 0.000488, 0.000488, 0.000488, 0.9256, 0.000488, 0.9256, 0.000488, 0.9995, 0.3889, 0.996, 0.3823, 0.996, 0.3823, 0.9995, 0.3889, 0.7812, 0.5566, 0.7917, 0.5387, 0.7917, 0.5387, 0.7812, 0.5566, 0.7314, 0.9862, 0.7269, 0.994, 0.7269, 0.994, 0.7314, 0.9862, 0.7269, 0.994, 0.7269, 0.994, 0.7314, 0.9862, 0.7314, 0.9862, 0.996, 0.3823, 0.996, 0.3823, 0.9995, 0.3889, 0.9995, 0.3889, 0.000488, 0.9995, 0.7018, 0.9995, 0.7018, 0.9995, 0.000488, 0.9995, 0.7917, 0.5387, 0.7917, 0.5387, 0.7812, 0.5566, 0.7812, 0.5566, 0.9995, 0.8827, 0.9995, 0.8854, 0.000488, 0.8854, 0.000488, 0.8827, 0.9924, 0.006104, 0.9946, 0.006104, 0.9946, 0.008972, 0.9924, 0.008972, 0.9366, 0.006348, 0.9366, 0.006348, 0.9356, 0.3561, 0.9356, 0.3561, 0.7246, 0.6123, 0.7246, 0.5, 0.9492, 0.5, 0.9492, 0.6123, 0.4998, 0.05359, 0.4911, 0.9639, 0.4456, 0.9964, 0.05426, 0.00061, 0.4666, 0.009094, 0.4998, 0.05359, 0.0, 0.05359, 0.008667, 0.03314, 0.0, 0.9434, 0.4456, 0.9964, 0.03326, 0.9879, 0.0, 0.9434, 0.008667, 0.03314, 0.05426, 0.00061, 0.0, 0.9434, 0.4998, 0.05359, 0.4998, 0.9434, 0.4911, 0.9639, 0.4456, 0.9964, 0.05426, 0.9964, 0.03326, 0.9879, 0.05426, 0.00061, 0.4456, 0.00061, 0.4666, 0.009094, 0.4911, 0.9639, 0.4666, 0.9879, 0.4456, 0.9964, 0.03326, 0.9879, 0.008667, 0.9639, 0.0, 0.9434, 0.4666, 0.009094, 0.4911, 0.03314, 0.4998, 0.05359, 0.008667, 0.03314, 0.03326, 0.009094, 0.05426, 0.00061, 0.0, 0.0, 0.0, 1.0, 1.0, 1.0, 1.0, 0.0, 0.04999, 0.6667, 0.15, 0.6667, 0.15, 1.0, 0.04999, 1.0, 0.9924, 0.006104, 0.9946, 0.006104, 0.9946, 0.008972, 0.9924, 0.008972, 0.5, 0.7246, 0.5, 0.6123, 0.7246, 0.6123, 0.7246, 0.7246, 0.25, 0.9999, 0.5, 0.9999, 0.5, 0.9999, 0.25, 0.9999, -14.93, 14.1, -16.42, 14.1, -16.42, -14.1, -14.93, -14.1, -11.33, 14.1, -14.93, 14.1, -14.93, -14.1, -11.33, -14.1, 0.75, 1.0, 0.65, 1.0, 0.65, 0.6667, 0.75, 0.6667, -7.733, 14.1, -11.33, 14.1, -11.33, -14.1, -7.733, -14.1, 0.25, 0.6667, 0.35, 0.6667, 0.35, 1.0, 0.25, 1.0, 0.933, 0.75, 0.75, 0.933, 0.6667, 0.0, 0.5833, 0.0, -14.93, 14.1, -11.33, 14.1, -11.33, -14.1, -14.93, -14.1, -16.42, 14.1, -14.93, 14.1, -14.93, -14.1, -16.42, -14.1, 0.1667, 0.0, 0.25, 0.0, 0.25, 0.1667, 0.1667, 0.1667, 0.9167, 0.1667, 0.8333, 0.1667, 0.8333, 0.0, 0.9167, 0.0, 0.1085, 0.3199, 0.06659, 0.3257, 0.9929, 0.006104, 0.9924, 0.006104, 0.5833, 0.1667, 0.5, 0.1667, 0.5, 0.0, 0.5833, 0.0, 0.8333, 0.1667, 0.75, 0.1667, 0.75, 0.0, 0.8333, 0.0, 0.1667, 0.1667, 0.25, 0.1667, 0.25, 0.3333, 0.1667, 0.3333, 0.75, 0.1667, 0.8333, 0.1667, 0.8333, 0.3333, 0.75, 0.3333, 0.4167, 0.1667, 0.3333, 0.1667, 0.3333, 0.0, 0.4167, 0.0, 0.6667, 0.1667, 0.5833, 0.1667, 0.5833, 0.0, 0.6667, 0.0, 0.75, 0.06702, 0.75, 0.933, 0.0, 0.5, 0.25, 0.06702, 0.3333, 0.0, 0.25, 0.0, 0.25, 0.0, 0.3333, 0.0, 0.08331, 0.1667, 0.1667, 0.1667, 0.1667, 0.3333, 0.08331, 0.3333, 0.5833, 0.3333, 0.5, 0.3333, 0.5, 0.1667, 0.5833, 0.1667, 0.0, 0.1667, 0.08331, 0.1667, 0.08331, 0.3333, 0.0, 0.3333, 0.3333, 0.1667, 0.4167, 0.1667, 0.4167, 0.3333, 0.3333, 0.3333, 0.9167, 0.0, 1.0, 0.0, 1.0, 0.1667, 0.9167, 0.1667, 1.0, 0.3333, 0.9167, 0.3333, 0.9167, 0.1667, 1.0, 0.1667, 0.3333, 0.1667, 0.25, 0.1667, 0.25, 0.0, 0.3333, 0.0, 0.5, 0.0, 0.75, 0.06702, 0.3333, 0.0, 0.25, 0.0, 0.08331, 0.0, 0.0, 0.0, 0.0, 0.5, 0.06702, 0.25, 0.4167, 0.0, 0.5, 0.0, 0.5, 0.1667, 0.4167, 0.1667, 0.75, 0.0, 0.6667, 0.0, 0.75, 0.933, 0.5, 1.0, 0.85, 1.0, 0.75, 1.0, 0.75, 0.6667, 0.85, 0.6667, 0.9998, -0.03412, 0.9998, 0.9999, 0.5004, 0.9999, 0.5004, -0.03412, 0.06659, 0.3257, 0.0174, 0.3422, 0.9943, 0.006104, 0.9929, 0.006104, -11.33, 14.1, -7.733, 14.1, -7.733, -14.1, -11.33, -14.1, 0.5, 0.0, 0.4167, 0.0, 0.933, 0.25, 1.0, 0.5, 0.6667, 0.1667, 0.75, 0.1667, 0.75, 0.3333, 0.6667, 0.3333, 0.4167, 0.0, 0.3333, 0.0, 0.75, 0.06702, 0.933, 0.25, 0.5, 1.0, 0.25, 0.933, 0.8333, 0.0, 0.75, 0.0, 0.9167, 0.0, 0.8333, 0.0, 0.25, 0.933, 0.06702, 0.75, 0.25, 0.0, 0.1667, 0.0, 0.25, 0.06702, 0.5, 0.0, 0.5833, 0.0, 0.5, 0.0, 1.0, 0.5, 0.933, 0.75, 0.3333, 0.3333, 0.25, 0.3333, 0.25, 0.1667, 0.3333, 0.1667, 0.06702, 0.75, 0.0, 0.5, 1.0, 0.0, 0.9167, 0.0, 0.5, 0.3333, 0.4167, 0.3333, 0.4167, 0.1667, 0.5, 0.1667, 1.0, 0.5, 1.0, 0.7499, 1.0, 0.7499, 1.0, 0.5, 0.0, 0.0, 0.08331, 0.0, 0.08331, 0.0, 0.0, 0.0, 0.6667, 0.0, 0.5833, 0.0, 0.5833, 0.0, 0.6667, 0.0, 0.5, 0.0, 0.4167, 0.0, 0.4167, 0.0, 0.5, 0.0, 0.8333, 0.1667, 0.9167, 0.1667, 0.9167, 0.3333, 0.8333, 0.3333, 0.5, 0.0, 0.5833, 0.0, 0.5833, 0.0, 0.5, 0.0, 0.75, 0.0, 0.8333, 0.0, 0.8333, 0.0, 0.75, 0.0, 0.6667, 0.0, 0.75, 0.0, 0.75, 0.0, 0.6667, 0.0, 0.25, 0.0, 0.1667, 0.0, 0.1667, 0.0, 0.25, 0.0, 1.0, 0.0, 0.9167, 0.0, 0.9167, 0.0, 1.0, 0.0, 0.6667, 0.3333, 0.5833, 0.3333, 0.5833, 0.1667, 0.6667, 0.1667, 0.4167, 0.0, 0.3333, 0.0, 0.3333, 0.0, 0.4167, 0.0, 0.04999, 0.6667, 0.15, 0.6667, 0.15, 1.0, 0.04999, 1.0, 0.04999, 1.0, -0.04999, 1.0, -0.04999, 0.6667, 0.04999, 0.6667, 0.6805, 1.0, 0.85, 1.0, 0.95, 1.0, 0.04999, 0.6667, -0.04999, 0.6667, -0.04999, 0.3333, 0.04999, 0.3333, 0.04999, 0.6667, -0.04999, 0.6667, -0.04999, 0.3333, 0.04999, 0.3333, 0.04999, 1.0, -0.04999, 1.0, -0.04999, 0.6667, 0.04999, 0.6667, 0.06702, 0.25, 0.25, 0.06702, 0.1667, 0.0, 0.08331, 0.0, 0.6805, 1.0, 0.85, 1.0, 0.95, 1.0, 0.55, 0.6667, 0.45, 0.6667, 0.45, 0.3333, 0.55, 0.3333, 0.15, 0.3333, 0.25, 0.3333, 0.25, 0.6667, 0.15, 0.6667, 0.9892, 0.01007, 0.9956, 0.01007, 0.9956, 0.006042, 0.9892, 0.006042, 0.85, 0.6667, 0.95, 0.6667, 0.95, 1.0, 0.85, 1.0, -7.733, -14.1, -6.243, -14.1, -6.243, 14.1, -7.733, 14.1, 0.09558, 1.0, 0.65, 1.0, 0.6805, 1.0, 0.35, 0.6667, 0.25, 0.6667, 0.25, 0.3333, 0.35, 0.3333, 0.35, 0.3333, 0.45, 0.3333, 0.45, 0.6667, 0.35, 0.6667, 0.35, 0.3333, 0.45, 0.3333, 0.45, 0.6667, 0.35, 0.6667, 0.35, 0.6667, 0.25, 0.6667, 0.25, 0.3333, 0.35, 0.3333, 0.65, 0.3333, 0.55, 0.3333, 0.55, 0.0, 0.65, 0.0, 0.15, 0.6667, 0.25, 0.6667, 0.25, 1.0, 0.15, 1.0, 0.85, 0.3333, 0.95, 0.3333, 0.95, 0.6667, 0.85, 0.6667, 0.35, 0.6667, 0.45, 0.6667, 0.45, 1.0, 0.35, 1.0, 0.09558, 1.0, 0.65, 1.0, 0.6805, 1.0, 0.65, 0.3333, 0.75, 0.3333, 0.75, 0.6667, 0.65, 0.6667, 0.25, 0.6667, 0.45, 0.6667, 0.85, 0.6667, 0.04999, 0.6667, 0.55, 0.3333, 0.65, 0.3333, 0.65, 0.6667, 0.55, 0.6667, 0.35, 0.6667, 0.25, 0.6667, 0.25, 0.3333, 0.35, 0.3333, 0.95, 0.3333, 0.85, 0.3333, 0.85, 0.0, 0.95, 0.0, 0.15, 0.6667, 0.04999, 0.6667, 0.04999, 0.3333, 0.15, 0.3333, 0.35, 0.6667, 0.45, 0.6667, 0.45, 1.0, 0.35, 1.0, 0.2344, 1.0, 0.09631, 1.0, 0.6805, 1.0, 0.75, 0.6667, 0.85, 0.6667, 0.85, 1.0, 0.75, 1.0, 0.75, 1.0, 0.65, 1.0, 0.65, 0.6667, 0.75, 0.6667, 0.6805, 1.0, 0.65, 1.0, 0.75, 1.0, 0.15, 0.3333, 0.25, 0.3333, 0.25, 0.6667, 0.15, 0.6667, 0.75, 0.3333, 0.65, 0.3333, 0.65, 0.0, 0.75, 0.0, 0.75, 0.0, 0.85, 0.0, 0.85, 0.3333, 0.75, 0.3333, -0.04999, 0.0, 0.04999, 0.0, 0.04999, 0.3333, -0.04999, 0.3333, 0.95, 0.3333, 0.85, 0.3333, 0.85, 0.0, 0.95, 0.0, 0.55, 0.6667, 0.65, 0.6667, 0.65, 1.0, 0.55, 1.0, 0.2344, 1.0, 0.09631, 1.0, 0.6805, 1.0, 0.15, 0.6667, 0.25, 0.6667, 0.25, 1.0, 0.15, 1.0, -7.733, 14.1, -6.243, 14.1, -6.243, -14.1, -7.733, -14.1, 0.6805, 1.0, 0.65, 1.0, 0.75, 1.0, 0.85, 0.6667, 0.75, 0.6667, 0.75, 0.3333, 0.85, 0.3333, 1.0, 0.5, 1.0, 0.5, 1.0, 0.25, 1.0, 0.25, 0.75, 0.0, 0.85, 0.0, 0.85, 0.3333, 0.75, 0.3333, 0.55, 0.3333, 0.45, 0.3333, 0.45, 0.0, 0.55, 0.0, 0.04999, 0.0, 0.15, 0.0, 0.15, 0.3333, 0.04999, 0.3333, 0.09631, 1.0, 0.09558, 1.0, 0.6805, 1.0, 0.9826, 0.9778, 1.0, 0.9638, 0.9948, 0.006104, 0.9943, 0.006104, 0.895, 1.0, 0.7158, 1.0, 0.6805, 1.0, 0.7158, 1.0, 0.4664, 1.0, 0.6805, 1.0, 0.6805, 1.0, 0.95, 1.0, 0.895, 1.0, 0.4664, 1.0, 0.2344, 1.0, 0.6805, 1.0, 0.25, 0.6667, 0.35, 0.6667, 0.35, 1.0, 0.25, 1.0, 0.6805, 1.0, 0.75, 1.0, 0.85, 1.0, 0.55, 0.3333, 0.65, 0.3333, 0.65, 0.6667, 0.55, 0.6667, 0.15, 0.3333, 0.25, 0.3333, 0.25, 0.6667, 0.15, 0.6667, 0.45, 0.3333, 0.35, 0.3333, 0.35, 0.0, 0.45, 0.0, 0.55, 0.3333, 0.45, 0.3333, 0.45, 0.0, 0.55, 0.0, -0.04999, 0.0, 0.04999, 0.0, 0.04999, 0.3333, -0.04999, 0.3333, 0.35, 0.3333, 0.25, 0.3333, 0.25, 0.0, 0.35, 0.0, 0.04999, 0.0, 0.15, 0.0, 0.15, 0.3333, 0.04999, 0.3333, 0.09631, 1.0, 0.09558, 1.0, 0.6805, 1.0, 0.45, 0.6667, 0.55, 0.6667, 0.55, 1.0, 0.45, 1.0, 0.895, 1.0, 0.7158, 1.0, 0.6805, 1.0, 0.7158, 1.0, 0.4664, 1.0, 0.6805, 1.0, 0.6805, 1.0, 0.95, 1.0, 0.895, 1.0, 0.4664, 1.0, 0.2344, 1.0, 0.6805, 1.0, 0.85, 0.6667, 0.95, 0.6667, 0.95, 1.0, 0.85, 1.0, 0.6805, 1.0, 0.75, 1.0, 0.85, 1.0, 0.55, 0.6667, 0.65, 0.6667, 0.65, 1.0, 0.55, 1.0, 0.95, 0.6667, 0.85, 0.6667, 0.85, 0.3333, 0.95, 0.3333, 0.85, 0.6667, 0.75, 0.6667, 0.75, 0.3333, 0.85, 0.3333, 0.65, 0.3333, 0.55, 0.3333, 0.55, 0.0, 0.65, 0.0, 0.25, 0.3333, 0.15, 0.3333, 0.15, 0.0, 0.25, 0.0, 0.45, 0.3333, 0.35, 0.3333, 0.35, 0.0, 0.45, 0.0, 0.75, 0.0, 0.85, 0.0, 0.85, 0.3333, 0.75, 0.3333, 0.25, 0.3333, 0.15, 0.3333, 0.15, 0.0, 0.25, 0.0, 0.08331, 1.0, 0.0, 1.0, 0.0, 0.8333, 0.08331, 0.8333, 0.4167, 0.6667, 0.5, 0.6667, 0.5, 0.8333, 0.4167, 0.8333, 0.8333, 1.0, 0.75, 1.0, 0.75, 0.8333, 0.8333, 0.8333, 0.08331, 0.8333, 0.0, 0.8333, 0.0, 0.6667, 0.08331, 0.6667, 0.6667, 1.0, 0.5833, 1.0, 0.5833, 0.8333, 0.6667, 0.8333, 0.1667, 0.6667, 0.25, 0.6667, 0.25, 0.8333, 0.1667, 0.8333, 0.05084, 0.1631, 0.05084, 0.05078, 0.2754, 0.05078, 0.2754, 0.1631, 0.3333, 1.0, 0.25, 1.0, 0.25, 0.8333, 0.3333, 0.8333, 0.75, 0.6667, 0.6667, 0.6667, 0.6667, 0.5, 0.75, 0.5, 0.25, 0.6667, 0.1667, 0.6667, 0.1667, 0.5, 0.25, 0.5, 0.0, 0.5, 0.08331, 0.5, 0.08331, 0.6667, 0.0, 0.6667, 0.25, 0.5, 0.1667, 0.5, 0.1667, 0.3333, 0.25, 0.3333, 0.4167, 1.0, 0.3333, 1.0, 0.3333, 0.8333, 0.4167, 0.8333, 0.9167, 0.3333, 1.0, 0.3333, 1.0, 0.5, 0.9167, 0.5, 0.3333, 0.6667, 0.4167, 0.6667, 0.4167, 0.8333, 0.3333, 0.8333, 0.3333, 0.5, 0.4167, 0.5, 0.4167, 0.6667, 0.3333, 0.6667, 0.5, 0.6667, 0.4167, 0.6667, 0.4167, 0.5, 0.5, 0.5, 0.5, 0.5, 0.5833, 0.5, 0.5833, 0.6667, 0.5, 0.6667, 0.3333, 0.6667, 0.25, 0.6667, 0.25, 0.5, 0.3333, 0.5, 1.0, 0.6667, 0.9167, 0.6667, 0.9167, 0.5, 1.0, 0.5, 0.75, 0.5, 0.8333, 0.5, 0.8333, 0.6667, 0.75, 0.6667, 0.5833, 0.6667, 0.6667, 0.6667, 0.6667, 0.8333, 0.5833, 0.8333, 0.6667, 0.6667, 0.5833, 0.6667, 0.5833, 0.5, 0.6667, 0.5, 0.1667, 0.6667, 0.08331, 0.6667, 0.08331, 0.5, 0.1667, 0.5, 0.5, 1.0, 0.4167, 1.0, 0.4167, 0.8333, 0.5, 0.8333, 0.5, 0.8333, 0.5833, 0.8333, 0.5833, 1.0, 0.5, 1.0, 0.8333, 0.0, 0.9167, 0.0, 0.9167, 0.0, 0.8333, 0.0, 0.25, 1.0, 0.1667, 1.0, 0.1667, 0.8333, 0.25, 0.8333, 0.08331, 0.3333, 0.1667, 0.3333, 0.1667, 0.5, 0.08331, 0.5, 0.9167, 0.5, 0.8333, 0.5, 0.8333, 0.3333, 0.9167, 0.3333, 0.08331, 0.5, 0.0, 0.5, 0.0, 0.3333, 0.08331, 0.3333, 0.25, 0.933, 0.0, 0.5, 0.75, 0.933, 0.75, 0.5, 0.6667, 0.5, 0.6667, 0.3333, 0.75, 0.3333, 0.75, 0.3333, 0.8333, 0.3333, 0.8333, 0.5, 0.75, 0.5, 0.35, 0.3333, 0.25, 0.3333, 0.25, 0.0, 0.35, 0.0, 0.35, 0.3333, 0.25, 0.3333, 0.25, 0.0, 0.35, 0.0, 0.75, 0.06702, 1.0, 0.5, 0.75, 0.933, 0.5, 0.3333, 0.5833, 0.3333, 0.5833, 0.5, 0.5, 0.5, 0.5833, 0.3333, 0.6667, 0.3333, 0.6667, 0.5, 0.5833, 0.5, 0.45, 0.3333, 0.35, 0.3333, 0.35, 0.0, 0.45, 0.0, 0.75, 0.8333, 0.6667, 0.8333, 0.6667, 0.6667, 0.75, 0.6667, 0.08331, 0.6667, 0.1667, 0.6667, 0.1667, 0.8333, 0.08331, 0.8333, 0.6667, 0.8333, 0.75, 0.8333, 0.75, 1.0, 0.6667, 1.0, 0.9167, 0.8333, 1.0, 0.8333, 1.0, 1.0, 0.9167, 1.0, 0.9167, 0.8333, 0.8333, 0.8333, 0.8333, 0.6667, 0.9167, 0.6667, 0.8333, 0.8333, 0.75, 0.8333, 0.75, 0.6667, 0.8333, 0.6667, 0.9167, 0.6667, 1.0, 0.6667, 1.0, 0.8333, 0.9167, 0.8333, 0.1667, 1.0, 0.08331, 1.0, 0.08331, 0.8333, 0.1667, 0.8333, 0.5833, 0.8333, 0.5, 0.8333, 0.5, 0.6667, 0.5833, 0.6667, 0.9167, 1.0, 0.8333, 1.0, 0.8333, 0.8333, 0.9167, 0.8333, 0.75, 0.06702, 0.933, 0.25, 1.0, 0.5, 0.25, 0.06702, 0.5, 0.0, 0.75, 0.06702, 0.0, 0.5, 0.06702, 0.25, 0.25, 0.06702, 0.5, 1.0, 0.25, 0.933, 0.75, 0.933, 0.25, 0.933, 0.06702, 0.75, 0.0, 0.5, 0.1667, 0.0, 0.08331, 0.0, 0.08331, 0.0, 0.1667, 0.0, 1.0, 0.5, 0.933, 0.75, 0.75, 0.933, 0.9366, 0.006348, 0.9256, 0.000488, 0.9256, 0.000488, 0.9366, 0.006348])
me_spnchout.materials.append(mat_01spnchoutmarquee)
me_spnchout.materials.append(mat_02spnchoutsnap)
me_spnchout.materials.append(mat_spnchoutblack)
me_spnchout.materials.append(mat_spnchoutside)
me_spnchout.materials.append(mat_spnchoutwhite)
me_spnchout.materials.append(mat_spnchoutcpo)
me_spnchout.materials.append(mat_spnchoutmisc)
me_spnchout.materials.append(mat_spnchoutsilver)
me_spnchout.materials.append(mat_spnchoutorangebutton)
me_spnchout.materials.append(mat_spnchoutbluebutton)
me_spnchout.use_remesh_fix_poles = True
me_spnchout.use_remesh_preserve_attributes = False
me_spnchout.update()

# ---- objects
ob_spnchout = bpy.data.objects.new('spnchout', me_spnchout)

# ---- transforms, parenting, visibility, modifiers, constraints
ob_spnchout.location = (0.3441, -0.695, 1.034)
ob_spnchout.rotation_euler = (1.571, 0.0, 0.0)
_m = ob_spnchout.modifiers.new('Auto Smooth', 'NODES')
_m.node_group = ng_auto_smooth
_gi = [s.identifier for s in ng_auto_smooth.interface.items_tree if s.item_type == 'SOCKET' and s.in_out == 'INPUT']
_m[_gi[1]] = 1.047  # Angle
_m = ob_spnchout.modifiers.new('WeightedNormal', 'WEIGHTED_NORMAL')
_m.keep_sharp = True

# ---- collection membership
scene.collection.objects.link(ob_spnchout)

# ---- scene / render settings (as saved in the file)
scene.frame_start = 1; scene.frame_end = 250; scene.frame_set(1)
scene.render.engine = 'BLENDER_EEVEE_NEXT'
scene.cycles.use_denoising = False
scene.cycles.samples = 128
scene.cycles.sampling_pattern = 'TABULATED_SOBOL'
scene.cycles.use_adaptive_sampling = False
scene.cycles.use_light_tree = False
scene.view_settings.view_transform = 'Filmic'
bpy.context.view_layer.update()

# ---- added for rendering (the .blend has no active camera and no usable light): camera, sun
cam_auto = bpy.data.cameras.new('AutoCamera')
cam_auto.lens = 50.0
cam_auto.sensor_width = 36.0
cam_auto.clip_end = 1000.0
ob_auto_camera = bpy.data.objects.new('AutoCamera', cam_auto)
scene.collection.objects.link(ob_auto_camera)
ob_auto_camera.location = (2.3327, -2.86475, 2.55916)
ob_auto_camera.rotation_euler = (1.09748, -7.21219e-08, 0.694738)
scene.camera = ob_auto_camera
light_auto_sun = bpy.data.lights.new('AutoSun', 'SUN')
light_auto_sun.energy = 3.0
light_auto_sun.angle = 0.0523599
ob_auto_sun = bpy.data.objects.new('AutoSun', light_auto_sun)
scene.collection.objects.link(ob_auto_sun)
ob_auto_sun.rotation_euler = (0.872665, 0.174533, 0.523599)
bpy.context.view_layer.update()
